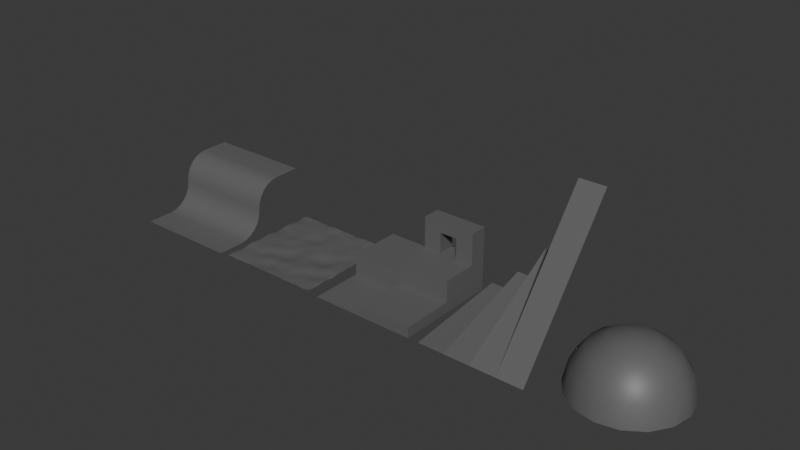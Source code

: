 # Source: demo_grounds.blend  (saved by Blender 4.2.66; exported with 4.5.12 LTS)
import bpy
from mathutils import Matrix  # noqa: F401  (used for matrix-valued properties, if any)

bpy.ops.wm.read_factory_settings(use_empty=True)
scene = bpy.context.scene
scene.name = 'Scene'

# ---- collections
col_collection = bpy.data.collections.new('Collection'); scene.collection.children.link(col_collection)

# ---- materials (node trees are filled in below, after node groups)
mat_demo = bpy.data.materials.new('Demo')

# ---- node groups
ng_smooth_by_angle = bpy.data.node_groups.new('Smooth by Angle', 'GeometryNodeTree')
_s = ng_smooth_by_angle.interface.new_socket(name='Mesh', in_out='OUTPUT', socket_type='NodeSocketGeometry')
_s = ng_smooth_by_angle.interface.new_socket(name='Mesh', in_out='INPUT', socket_type='NodeSocketGeometry')
_s = ng_smooth_by_angle.interface.new_socket(name='Angle', in_out='INPUT', socket_type='NodeSocketFloat')
_s.subtype = 'ANGLE'
_s.default_value = 0.5236
_s.min_value = 0.0
_s.max_value = 3.142
_s.description = 'Maximum face angle for smooth edges'
_s = ng_smooth_by_angle.interface.new_socket(name='Ignore Sharpness', in_out='INPUT', socket_type='NodeSocketBool')
_s.force_non_field = True
ng_smooth_by_angle.description = 'Set the sharpness of mesh edges based on the angle between the neighboring faces'
ng_smooth_by_angle.is_modifier = True
_N = ng_smooth_by_angle.nodes; _L = ng_smooth_by_angle.links
n0 = _N.new('GeometryNodeSetShadeSmooth'); n0.name = 'Set Shade Smooth'; n0.location = (120, -80)
n0.domain = 'EDGE'
n1 = _N.new('GeometryNodeSetShadeSmooth'); n1.name = 'Set Shade Smooth.001'; n1.location = (300, -80)
n2 = _N.new('NodeGroupOutput'); n2.name = 'Group Output'; n2.location = (480, -80)
n3 = _N.new('GeometryNodeInputMeshEdgeAngle'); n3.name = 'Edge Angle'; n3.location = (-440, -240)
n4 = _N.new('NodeGroupInput'); n4.name = 'Group Input'; n4.location = (-80, -80)
n5 = _N.new('GeometryNodeInputEdgeSmooth'); n5.name = 'Is Edge Smooth'; n5.location = (-260, -120)
n6 = _N.new('GeometryNodeInputShadeSmooth'); n6.name = 'Is Shade Smooth'; n6.location = (-440, -397)
n7 = _N.new('FunctionNodeCompare'); n7.name = 'Compare'; n7.location = (-260, -260)
n7.operation = 'LESS_EQUAL'
n7.inputs[6].default_value = (0.0, 0.0, 0.0, 0.0)
n7.inputs[7].default_value = (0.0, 0.0, 0.0, 0.0)
n8 = _N.new('FunctionNodeBooleanMath'); n8.name = 'Boolean Math.001'; n8.location = (-80, -260)
n9 = _N.new('NodeGroupInput'); n9.name = 'Group Input.001'; n9.location = (-440, -329)
n10 = _N.new('NodeGroupInput'); n10.name = 'Group Input.002'; n10.location = (-259, -189)
n11 = _N.new('FunctionNodeBooleanMath'); n11.name = 'Boolean Math'; n11.location = (-80, -149)
n11.operation = 'OR'
n12 = _N.new('FunctionNodeBooleanMath'); n12.name = 'Boolean Math.002'; n12.location = (-260, -380)
n12.operation = 'OR'
n13 = _N.new('NodeGroupInput'); n13.name = 'Group Input.003'; n13.location = (-440, -460)
_L.new(n3.outputs[0], n7.inputs[0])
_L.new(n1.outputs[0], n2.inputs[0])
_L.new(n9.outputs[1], n7.inputs[1])
_L.new(n7.outputs[0], n8.inputs[0])
_L.new(n4.outputs[0], n0.inputs[0])
_L.new(n0.outputs[0], n1.inputs[0])
_L.new(n8.outputs[0], n0.inputs[2])
_L.new(n10.outputs[2], n11.inputs[1])
_L.new(n5.outputs[0], n11.inputs[0])
_L.new(n11.outputs[0], n0.inputs[1])
_L.new(n13.outputs[2], n12.inputs[1])
_L.new(n6.outputs[0], n12.inputs[0])
_L.new(n12.outputs[0], n8.inputs[1])
n2.is_active_output = True

# ---- material node trees
mat_demo.use_nodes = True; mat_demo.node_tree.nodes.clear()
_N = mat_demo.node_tree.nodes; _L = mat_demo.node_tree.links
n0 = _N.new('ShaderNodeBsdfPrincipled'); n0.name = 'Principled BSDF'; n0.location = (10, 300)
n0.inputs[0].default_value = (0.1274, 0.1274, 0.1274, 1.0)
n1 = _N.new('ShaderNodeOutputMaterial'); n1.name = 'Material Output'; n1.location = (300, 300)
_L.new(n0.outputs[0], n1.inputs[0])
n1.is_active_output = True

# ---- world
world_world = bpy.data.worlds.new('World'); scene.world = world_world
world_world.use_nodes = True; world_world.node_tree.nodes.clear()
_N = world_world.node_tree.nodes; _L = world_world.node_tree.links
n0 = _N.new('ShaderNodeOutputWorld'); n0.name = 'World Output'; n0.location = (300, 300)
n1 = _N.new('ShaderNodeBackground'); n1.name = 'Background'; n1.location = (10, 300)
n1.inputs[0].default_value = (0.05088, 0.05088, 0.05088, 1.0)
_L.new(n1.outputs[0], n0.inputs[0])
n0.is_active_output = True
world_world.color = (0.05088, 0.05088, 0.05088)
world_world.use_sun_shadow = False
world_world.sun_shadow_jitter_overblur = 0.0

# ---- meshes
me_plane = bpy.data.meshes.new('Plane')
me_plane.from_pydata([(-16.0, -5.0, 0.1623), (-6.0, -5.0, 0.25), (-16.0, 5.0, 0.2015), (-6.0, 5.0, 0.01582), (-15.5, -5.0, 0.2015), (-15.0, -5.0, 0.1623), (-14.5, -5.0, 0.2015), (-14.0, -5.0, 0.2015), (-13.5, -5.0, 0.2015), (-13.0, -5.0, 0.25), (-12.5, -5.0, 0.25), (-12.0, -5.0, 0.2015), (-11.5, -5.0, 0.25), (-11.0, -5.0, 0.2015), (-10.5, -5.0, 0.25), (-10.0, -5.0, 0.2015), (-9.5, -5.0, 0.25), (-9.0, -5.0, 0.2015), (-8.5, -5.0, 0.2015), (-8.0, -5.0, 0.2015), (-7.5, -5.0, 0.25), (-7.0, -5.0, 0.2015), (-6.5, -5.0, 0.2015), (-6.5, 5.0, 0.101), (-7.0, 5.0, 0.2015), (-7.5, 5.0, 0.25), (-8.0, 5.0, 0.25), (-8.5, 5.0, 0.25), (-9.0, 5.0, 0.2015), (-9.5, 5.0, 0.1623), (-10.0, 5.0, 0.2015), (-10.5, 5.0, 0.25), (-11.0, 5.0, 0.2015), (-11.5, 5.0, 0.25), (-12.0, 5.0, 0.25), (-12.5, 5.0, 0.2015), (-13.0, 5.0, 0.1623), (-13.5, 5.0, 0.2015), (-14.0, 5.0, 0.2015), (-14.5, 5.0, 0.25), (-15.0, 5.0, 0.2015), (-15.5, 5.0, 0.25), (-16.0, 4.5, 0.1623), (-16.0, 4.0, 0.07696), (-16.0, 3.5, 0.1623), (-16.0, 3.0, 0.2015), (-16.0, 2.5, 0.25), (-16.0, 2.0, 0.2015), (-16.0, 1.5, 0.101), (-16.0, 1.0, 0.101), (-16.0, 0.5, 0.2015), (-16.0, 0.0, 0.25), (-16.0, -0.5, 0.2015), (-16.0, -1.0, 0.1623), (-16.0, -1.5, 0.2015), (-16.0, -2.0, 0.25), (-16.0, -2.5, 0.2015), (-16.0, -3.0, 0.101), (-16.0, -3.5, 0.101), (-16.0, -4.0, 0.1623), (-16.0, -4.5, 0.2015), (-6.0, -4.5, 0.2015), (-6.0, -4.0, 0.1623), (-6.0, -3.5, 0.2015), (-6.0, -3.0, 0.25), (-6.0, -2.5, 0.2015), (-6.0, -2.0, 0.101), (-6.0, -1.5, 0.2015), (-6.0, -1.0, 0.25), (-6.0, -0.5, 0.2015), (-6.0, 0.0, 0.25), (-6.0, 0.5, 0.2015), (-6.0, 1.0, 0.25), (-6.0, 1.5, 0.2015), (-6.0, 2.0, 0.2015), (-6.0, 2.5, 0.2015), (-6.0, 3.0, 0.25), (-6.0, 3.5, 0.2015), (-6.0, 4.0, 0.1623), (-6.0, 4.5, 0.07696), (-15.5, -4.5, 0.25), (-15.5, -4.0, 0.2015), (-15.5, -3.5, 0.2015), (-15.5, -3.0, 0.1623), (-15.5, -2.5, 0.2015), (-15.5, -2.0, 0.25), (-15.5, -1.5, 0.2015), (-15.5, -1.0, 0.2015), (-15.5, -0.5, 0.25), (-15.5, 0.0, 0.2015), (-15.5, 0.5, 0.2015), (-15.5, 1.0, 0.1623), (-15.5, 1.5, 0.1623), (-15.5, 2.0, 0.2015), (-15.5, 2.5, 0.25), (-15.5, 3.0, 0.25), (-15.5, 3.5, 0.2015), (-15.5, 4.0, 0.1623), (-15.5, 4.5, 0.2015), (-15.0, -4.5, 0.2015), (-15.0, -4.0, 0.2015), (-15.0, -3.5, 0.25), (-15.0, -3.0, 0.2015), (-15.0, -2.5, 0.1623), (-15.0, -2.0, 0.2015), (-15.0, -1.5, 0.2015), (-15.0, -1.0, 0.25), (-15.0, -0.5, 0.25), (-15.0, 0.0, 0.2015), (-15.0, 0.5, 0.25), (-15.0, 1.0, 0.2015), (-15.0, 1.5, 0.2015), (-15.0, 2.0, 0.25), (-15.0, 2.5, 0.2015), (-15.0, 3.0, 0.2015), (-15.0, 3.5, 0.25), (-15.0, 4.0, 0.2015), (-15.0, 4.5, 0.1623), (-14.5, -4.5, 0.25), (-14.5, -4.0, 0.25), (-14.5, -3.5, 0.2015), (-14.5, -3.0, 0.1623), (-14.5, -2.5, 0.2015), (-14.5, -2.0, 0.25), (-14.5, -1.5, 0.25), (-14.5, -1.0, 0.2015), (-14.5, -0.5, 0.2015), (-14.5, 0.0, 0.1623), (-14.5, 0.5, 0.2015), (-14.5, 1.0, 0.1623), (-14.5, 1.5, 0.1623), (-14.5, 2.0, 0.2015), (-14.5, 2.5, 0.1623), (-14.5, 3.0, 0.2015), (-14.5, 3.5, 0.2015), (-14.5, 4.0, 0.2015), (-14.5, 4.5, 0.2015), (-14.0, -4.5, 0.25), (-14.0, -4.0, 0.25), (-14.0, -3.5, 0.2015), (-14.0, -3.0, 0.101), (-14.0, -2.5, 0.1623), (-14.0, -2.0, 0.2015), (-14.0, -1.5, 0.25), (-14.0, -1.0, 0.2015), (-14.0, -0.5, 0.1623), (-14.0, 0.0, 0.2015), (-14.0, 0.5, 0.25), (-14.0, 1.0, 0.2015), (-14.0, 1.5, 0.1623), (-14.0, 2.0, 0.2015), (-14.0, 2.5, 0.2015), (-14.0, 3.0, 0.25), (-14.0, 3.5, 0.2015), (-14.0, 4.0, 0.25), (-14.0, 4.5, 0.2015), (-13.5, -4.5, 0.2015), (-13.5, -4.0, 0.25), (-13.5, -3.5, 0.2015), (-13.5, -3.0, 0.1623), (-13.5, -2.5, 0.07696), (-13.5, -2.0, 0.1623), (-13.5, -1.5, 0.2015), (-13.5, -1.0, 0.25), (-13.5, -0.5, 0.2015), (-13.5, 0.0, 0.2015), (-13.5, 0.5, 0.25), (-13.5, 1.0, 0.2015), (-13.5, 1.5, 0.2015), (-13.5, 2.0, 0.25), (-13.5, 2.5, 0.2015), (-13.5, 3.0, 0.2015), (-13.5, 3.5, 0.2015), (-13.5, 4.0, 0.25), (-13.5, 4.5, 0.25), (-13.0, -4.5, 0.2015), (-13.0, -4.0, 0.2015), (-13.0, -3.5, 0.25), (-13.0, -3.0, 0.2015), (-13.0, -2.5, 0.1623), (-13.0, -2.0, 0.101), (-13.0, -1.5, 0.2015), (-13.0, -1.0, 0.25), (-13.0, -0.5, 0.2015), (-13.0, 0.0, 0.1623), (-13.0, 0.5, 0.2015), (-13.0, 1.0, 0.25), (-13.0, 1.5, 0.2015), (-13.0, 2.0, 0.2015), (-13.0, 2.5, 0.2015), (-13.0, 3.0, 0.25), (-13.0, 3.5, 0.25), (-13.0, 4.0, 0.25), (-13.0, 4.5, 0.2015), (-12.5, -4.5, 0.2015), (-12.5, -4.0, 0.1623), (-12.5, -3.5, 0.2015), (-12.5, -3.0, 0.25), (-12.5, -2.5, 0.2015), (-12.5, -2.0, 0.101), (-12.5, -1.5, 0.1623), (-12.5, -1.0, 0.2015), (-12.5, -0.5, 0.1623), (-12.5, 0.0, 0.2015), (-12.5, 0.5, 0.1623), (-12.5, 1.0, 0.2015), (-12.5, 1.5, 0.1623), (-12.5, 2.0, 0.101), (-12.5, 2.5, 0.1623), (-12.5, 3.0, 0.2015), (-12.5, 3.5, 0.25), (-12.5, 4.0, 0.2015), (-12.5, 4.5, 0.25), (-12.0, -4.5, 0.1623), (-12.0, -4.0, 0.07696), (-12.0, -3.5, 0.1623), (-12.0, -3.0, 0.2015), (-12.0, -2.5, 0.1623), (-12.0, -2.0, 0.07696), (-12.0, -1.5, 0.07696), (-12.0, -1.0, 0.101), (-12.0, -0.5, 0.2015), (-12.0, 0.0, 0.25), (-12.0, 0.5, 0.2015), (-12.0, 1.0, 0.2015), (-12.0, 1.5, 0.1623), (-12.0, 2.0, 0.101), (-12.0, 2.5, 0.2015), (-12.0, 3.0, 0.25), (-12.0, 3.5, 0.2015), (-12.0, 4.0, 0.1623), (-12.0, 4.5, 0.2015), (-11.5, -4.5, 0.2015), (-11.5, -4.0, 0.101), (-11.5, -3.5, 0.1623), (-11.5, -3.0, 0.2015), (-11.5, -2.5, 0.1623), (-11.5, -2.0, 0.07696), (-11.5, -1.5, 0.02641), (-11.5, -1.0, 0.07696), (-11.5, -0.5, 0.1623), (-11.5, 0.0, 0.2015), (-11.5, 0.5, 0.2015), (-11.5, 1.0, 0.25), (-11.5, 1.5, 0.2015), (-11.5, 2.0, 0.101), (-11.5, 2.5, 0.1623), (-11.5, 3.0, 0.2015), (-11.5, 3.5, 0.1623), (-11.5, 4.0, 0.101), (-11.5, 4.5, 0.2015), (-11.0, -4.5, 0.2015), (-11.0, -4.0, 0.1623), (-11.0, -3.5, 0.2015), (-11.0, -3.0, 0.25), (-11.0, -2.5, 0.2015), (-11.0, -2.0, 0.1623), (-11.0, -1.5, 0.101), (-11.0, -1.0, 0.1623), (-11.0, -0.5, 0.2015), (-11.0, 0.0, 0.2015), (-11.0, 0.5, 0.2015), (-11.0, 1.0, 0.25), (-11.0, 1.5, 0.2015), (-11.0, 2.0, 0.2015), (-11.0, 2.5, 0.2015), (-11.0, 3.0, 0.2015), (-11.0, 3.5, 0.1623), (-11.0, 4.0, 0.1623), (-11.0, 4.5, 0.2015), (-10.5, -4.5, 0.25), (-10.5, -4.0, 0.2015), (-10.5, -3.5, 0.1623), (-10.5, -3.0, 0.2015), (-10.5, -2.5, 0.25), (-10.5, -2.0, 0.2015), (-10.5, -1.5, 0.2015), (-10.5, -1.0, 0.2015), (-10.5, -0.5, 0.25), (-10.5, 0.0, 0.25), (-10.5, 0.5, 0.2015), (-10.5, 1.0, 0.25), (-10.5, 1.5, 0.25), (-10.5, 2.0, 0.25), (-10.5, 2.5, 0.25), (-10.5, 3.0, 0.25), (-10.5, 3.5, 0.2015), (-10.5, 4.0, 0.2015), (-10.5, 4.5, 0.25), (-10.0, -4.5, 0.2015), (-10.0, -4.0, 0.1623), (-10.0, -3.5, 0.2015), (-10.0, -3.0, 0.25), (-10.0, -2.5, 0.25), (-10.0, -2.0, 0.2015), (-10.0, -1.5, 0.25), (-10.0, -1.0, 0.2015), (-10.0, -0.5, 0.2015), (-10.0, 0.0, 0.2015), (-10.0, 0.5, 0.1623), (-10.0, 1.0, 0.2015), (-10.0, 1.5, 0.2015), (-10.0, 2.0, 0.25), (-10.0, 2.5, 0.2015), (-10.0, 3.0, 0.2015), (-10.0, 3.5, 0.1623), (-10.0, 4.0, 0.2015), (-10.0, 4.5, 0.2015), (-9.5, -4.5, 0.2015), (-9.5, -4.0, 0.2015), (-9.5, -3.5, 0.25), (-9.5, -3.0, 0.25), (-9.5, -2.5, 0.25), (-9.5, -2.0, 0.2015), (-9.5, -1.5, 0.2015), (-9.5, -1.0, 0.1623), (-9.5, -0.5, 0.101), (-9.5, 0.0, 0.101), (-9.5, 0.5, 0.2015), (-9.5, 1.0, 0.25), (-9.5, 1.5, 0.2015), (-9.5, 2.0, 0.2015), (-9.5, 2.5, 0.25), (-9.5, 3.0, 0.2015), (-9.5, 3.5, 0.2015), (-9.5, 4.0, 0.25), (-9.5, 4.5, 0.2015), (-9.0, -4.5, 0.2015), (-9.0, -4.0, 0.1623), (-9.0, -3.5, 0.2015), (-9.0, -3.0, 0.2015), (-9.0, -2.5, 0.25), (-9.0, -2.0, 0.25), (-9.0, -1.5, 0.2015), (-9.0, -1.0, 0.101), (-9.0, -0.5, 0.02641), (-9.0, 0.0, 0.07696), (-9.0, 0.5, 0.1623), (-9.0, 1.0, 0.2015), (-9.0, 1.5, 0.25), (-9.0, 2.0, 0.2015), (-9.0, 2.5, 0.2015), (-9.0, 3.0, 0.1623), (-9.0, 3.5, 0.2015), (-9.0, 4.0, 0.25), (-9.0, 4.5, 0.25), (-8.5, -4.5, 0.25), (-8.5, -4.0, 0.2015), (-8.5, -3.5, 0.1623), (-8.5, -3.0, 0.1623), (-8.5, -2.5, 0.2015), (-8.5, -2.0, 0.2015), (-8.5, -1.5, 0.1623), (-8.5, -1.0, 0.07696), (-8.5, -0.5, 0.02641), (-8.5, 0.0, 0.101), (-8.5, 0.5, 0.2015), (-8.5, 1.0, 0.25), (-8.5, 1.5, 0.2015), (-8.5, 2.0, 0.1623), (-8.5, 2.5, 0.2015), (-8.5, 3.0, 0.2015), (-8.5, 3.5, 0.2015), (-8.5, 4.0, 0.2015), (-8.5, 4.5, 0.2015), (-8.0, -4.5, 0.2015), (-8.0, -4.0, 0.25), (-8.0, -3.5, 0.2015), (-8.0, -3.0, 0.101), (-8.0, -2.5, 0.101), (-8.0, -2.0, 0.1623), (-8.0, -1.5, 0.2015), (-8.0, -1.0, 0.1623), (-8.0, -0.5, 0.07696), (-8.0, 0.0, 0.101), (-8.0, 0.5, 0.1623), (-8.0, 1.0, 0.2015), (-8.0, 1.5, 0.25), (-8.0, 2.0, 0.2015), (-8.0, 2.5, 0.25), (-8.0, 3.0, 0.25), (-8.0, 3.5, 0.25), (-8.0, 4.0, 0.2015), (-8.0, 4.5, 0.25), (-7.5, -4.5, 0.2015), (-7.5, -4.0, 0.2015), (-7.5, -3.5, 0.1623), (-7.5, -3.0, 0.07696), (-7.5, -2.5, 0.101), (-7.5, -2.0, 0.2015), (-7.5, -1.5, 0.25), (-7.5, -1.0, 0.2015), (-7.5, -0.5, 0.1623), (-7.5, 0.0, 0.2015), (-7.5, 0.5, 0.1623), (-7.5, 1.0, 0.1623), (-7.5, 1.5, 0.2015), (-7.5, 2.0, 0.2015), (-7.5, 2.5, 0.25), (-7.5, 3.0, 0.25), (-7.5, 3.5, 0.2015), (-7.5, 4.0, 0.2015), (-7.5, 4.5, 0.25), (-7.0, -4.5, 0.25), (-7.0, -4.0, 0.2015), (-7.0, -3.5, 0.2015), (-7.0, -3.0, 0.1623), (-7.0, -2.5, 0.101), (-7.0, -2.0, 0.2015), (-7.0, -1.5, 0.25), (-7.0, -1.0, 0.25), (-7.0, -0.5, 0.2015), (-7.0, 0.0, 0.25), (-7.0, 0.5, 0.2015), (-7.0, 1.0, 0.101), (-7.0, 1.5, 0.1623), (-7.0, 2.0, 0.2015), (-7.0, 2.5, 0.2015), (-7.0, 3.0, 0.2015), (-7.0, 3.5, 0.2015), (-7.0, 4.0, 0.1623), (-7.0, 4.5, 0.2015), (-6.5, -4.5, 0.2015), (-6.5, -4.0, 0.2015), (-6.5, -3.5, 0.25), (-6.5, -3.0, 0.2015), (-6.5, -2.5, 0.1623), (-6.5, -2.0, 0.1623), (-6.5, -1.5, 0.2015), (-6.5, -1.0, 0.25), (-6.5, -0.5, 0.2015), (-6.5, 0.0, 0.2015), (-6.5, 0.5, 0.1623), (-6.5, 1.0, 0.2015), (-6.5, 1.5, 0.2015), (-6.5, 2.0, 0.25), (-6.5, 2.5, 0.25), (-6.5, 3.0, 0.2015), (-6.5, 3.5, 0.25), (-6.5, 4.0, 0.2015), (-6.5, 4.5, 0.101)], [], [(440, 79, 3, 23), (42, 98, 41, 2), (98, 117, 40, 41), (117, 136, 39, 40), (136, 155, 38, 39), (155, 174, 37, 38), (174, 193, 36, 37), (193, 212, 35, 36), (212, 231, 34, 35), (231, 250, 33, 34), (250, 269, 32, 33), (269, 288, 31, 32), (288, 307, 30, 31), (307, 326, 29, 30), (326, 345, 28, 29), (345, 364, 27, 28), (364, 383, 26, 27), (383, 402, 25, 26), (402, 421, 24, 25), (421, 440, 23, 24), (21, 22, 422, 403), (403, 422, 423, 404), (404, 423, 424, 405), (405, 424, 425, 406), (406, 425, 426, 407), (407, 426, 427, 408), (408, 427, 428, 409), (409, 428, 429, 410), (410, 429, 430, 411), (411, 430, 431, 412), (412, 431, 432, 413), (413, 432, 433, 414), (414, 433, 434, 415), (415, 434, 435, 416), (416, 435, 436, 417), (417, 436, 437, 418), (418, 437, 438, 419), (419, 438, 439, 420), (420, 439, 440, 421), (20, 21, 403, 384), (384, 403, 404, 385), (385, 404, 405, 386), (386, 405, 406, 387), (387, 406, 407, 388), (388, 407, 408, 389), (389, 408, 409, 390), (390, 409, 410, 391), (391, 410, 411, 392), (392, 411, 412, 393), (393, 412, 413, 394), (394, 413, 414, 395), (395, 414, 415, 396), (396, 415, 416, 397), (397, 416, 417, 398), (398, 417, 418, 399), (399, 418, 419, 400), (400, 419, 420, 401), (401, 420, 421, 402), (19, 20, 384, 365), (365, 384, 385, 366), (366, 385, 386, 367), (367, 386, 387, 368), (368, 387, 388, 369), (369, 388, 389, 370), (370, 389, 390, 371), (371, 390, 391, 372), (372, 391, 392, 373), (373, 392, 393, 374), (374, 393, 394, 375), (375, 394, 395, 376), (376, 395, 396, 377), (377, 396, 397, 378), (378, 397, 398, 379), (379, 398, 399, 380), (380, 399, 400, 381), (381, 400, 401, 382), (382, 401, 402, 383), (18, 19, 365, 346), (346, 365, 366, 347), (347, 366, 367, 348), (348, 367, 368, 349), (349, 368, 369, 350), (350, 369, 370, 351), (351, 370, 371, 352), (352, 371, 372, 353), (353, 372, 373, 354), (354, 373, 374, 355), (355, 374, 375, 356), (356, 375, 376, 357), (357, 376, 377, 358), (358, 377, 378, 359), (359, 378, 379, 360), (360, 379, 380, 361), (361, 380, 381, 362), (362, 381, 382, 363), (363, 382, 383, 364), (17, 18, 346, 327), (327, 346, 347, 328), (328, 347, 348, 329), (329, 348, 349, 330), (330, 349, 350, 331), (331, 350, 351, 332), (332, 351, 352, 333), (333, 352, 353, 334), (334, 353, 354, 335), (335, 354, 355, 336), (336, 355, 356, 337), (337, 356, 357, 338), (338, 357, 358, 339), (339, 358, 359, 340), (340, 359, 360, 341), (341, 360, 361, 342), (342, 361, 362, 343), (343, 362, 363, 344), (344, 363, 364, 345), (16, 17, 327, 308), (308, 327, 328, 309), (309, 328, 329, 310), (310, 329, 330, 311), (311, 330, 331, 312), (312, 331, 332, 313), (313, 332, 333, 314), (314, 333, 334, 315), (315, 334, 335, 316), (316, 335, 336, 317), (317, 336, 337, 318), (318, 337, 338, 319), (319, 338, 339, 320), (320, 339, 340, 321), (321, 340, 341, 322), (322, 341, 342, 323), (323, 342, 343, 324), (324, 343, 344, 325), (325, 344, 345, 326), (15, 16, 308, 289), (289, 308, 309, 290), (290, 309, 310, 291), (291, 310, 311, 292), (292, 311, 312, 293), (293, 312, 313, 294), (294, 313, 314, 295), (295, 314, 315, 296), (296, 315, 316, 297), (297, 316, 317, 298), (298, 317, 318, 299), (299, 318, 319, 300), (300, 319, 320, 301), (301, 320, 321, 302), (302, 321, 322, 303), (303, 322, 323, 304), (304, 323, 324, 305), (305, 324, 325, 306), (306, 325, 326, 307), (14, 15, 289, 270), (270, 289, 290, 271), (271, 290, 291, 272), (272, 291, 292, 273), (273, 292, 293, 274), (274, 293, 294, 275), (275, 294, 295, 276), (276, 295, 296, 277), (277, 296, 297, 278), (278, 297, 298, 279), (279, 298, 299, 280), (280, 299, 300, 281), (281, 300, 301, 282), (282, 301, 302, 283), (283, 302, 303, 284), (284, 303, 304, 285), (285, 304, 305, 286), (286, 305, 306, 287), (287, 306, 307, 288), (13, 14, 270, 251), (251, 270, 271, 252), (252, 271, 272, 253), (253, 272, 273, 254), (254, 273, 274, 255), (255, 274, 275, 256), (256, 275, 276, 257), (257, 276, 277, 258), (258, 277, 278, 259), (259, 278, 279, 260), (260, 279, 280, 261), (261, 280, 281, 262), (262, 281, 282, 263), (263, 282, 283, 264), (264, 283, 284, 265), (265, 284, 285, 266), (266, 285, 286, 267), (267, 286, 287, 268), (268, 287, 288, 269), (12, 13, 251, 232), (232, 251, 252, 233), (233, 252, 253, 234), (234, 253, 254, 235), (235, 254, 255, 236), (236, 255, 256, 237), (237, 256, 257, 238), (238, 257, 258, 239), (239, 258, 259, 240), (240, 259, 260, 241), (241, 260, 261, 242), (242, 261, 262, 243), (243, 262, 263, 244), (244, 263, 264, 245), (245, 264, 265, 246), (246, 265, 266, 247), (247, 266, 267, 248), (248, 267, 268, 249), (249, 268, 269, 250), (11, 12, 232, 213), (213, 232, 233, 214), (214, 233, 234, 215), (215, 234, 235, 216), (216, 235, 236, 217), (217, 236, 237, 218), (218, 237, 238, 219), (219, 238, 239, 220), (220, 239, 240, 221), (221, 240, 241, 222), (222, 241, 242, 223), (223, 242, 243, 224), (224, 243, 244, 225), (225, 244, 245, 226), (226, 245, 246, 227), (227, 246, 247, 228), (228, 247, 248, 229), (229, 248, 249, 230), (230, 249, 250, 231), (10, 11, 213, 194), (194, 213, 214, 195), (195, 214, 215, 196), (196, 215, 216, 197), (197, 216, 217, 198), (198, 217, 218, 199), (199, 218, 219, 200), (200, 219, 220, 201), (201, 220, 221, 202), (202, 221, 222, 203), (203, 222, 223, 204), (204, 223, 224, 205), (205, 224, 225, 206), (206, 225, 226, 207), (207, 226, 227, 208), (208, 227, 228, 209), (209, 228, 229, 210), (210, 229, 230, 211), (211, 230, 231, 212), (9, 10, 194, 175), (175, 194, 195, 176), (176, 195, 196, 177), (177, 196, 197, 178), (178, 197, 198, 179), (179, 198, 199, 180), (180, 199, 200, 181), (181, 200, 201, 182), (182, 201, 202, 183), (183, 202, 203, 184), (184, 203, 204, 185), (185, 204, 205, 186), (186, 205, 206, 187), (187, 206, 207, 188), (188, 207, 208, 189), (189, 208, 209, 190), (190, 209, 210, 191), (191, 210, 211, 192), (192, 211, 212, 193), (8, 9, 175, 156), (156, 175, 176, 157), (157, 176, 177, 158), (158, 177, 178, 159), (159, 178, 179, 160), (160, 179, 180, 161), (161, 180, 181, 162), (162, 181, 182, 163), (163, 182, 183, 164), (164, 183, 184, 165), (165, 184, 185, 166), (166, 185, 186, 167), (167, 186, 187, 168), (168, 187, 188, 169), (169, 188, 189, 170), (170, 189, 190, 171), (171, 190, 191, 172), (172, 191, 192, 173), (173, 192, 193, 174), (7, 8, 156, 137), (137, 156, 157, 138), (138, 157, 158, 139), (139, 158, 159, 140), (140, 159, 160, 141), (141, 160, 161, 142), (142, 161, 162, 143), (143, 162, 163, 144), (144, 163, 164, 145), (145, 164, 165, 146), (146, 165, 166, 147), (147, 166, 167, 148), (148, 167, 168, 149), (149, 168, 169, 150), (150, 169, 170, 151), (151, 170, 171, 152), (152, 171, 172, 153), (153, 172, 173, 154), (154, 173, 174, 155), (6, 7, 137, 118), (118, 137, 138, 119), (119, 138, 139, 120), (120, 139, 140, 121), (121, 140, 141, 122), (122, 141, 142, 123), (123, 142, 143, 124), (124, 143, 144, 125), (125, 144, 145, 126), (126, 145, 146, 127), (127, 146, 147, 128), (128, 147, 148, 129), (129, 148, 149, 130), (130, 149, 150, 131), (131, 150, 151, 132), (132, 151, 152, 133), (133, 152, 153, 134), (134, 153, 154, 135), (135, 154, 155, 136), (5, 6, 118, 99), (99, 118, 119, 100), (100, 119, 120, 101), (101, 120, 121, 102), (102, 121, 122, 103), (103, 122, 123, 104), (104, 123, 124, 105), (105, 124, 125, 106), (106, 125, 126, 107), (107, 126, 127, 108), (108, 127, 128, 109), (109, 128, 129, 110), (110, 129, 130, 111), (111, 130, 131, 112), (112, 131, 132, 113), (113, 132, 133, 114), (114, 133, 134, 115), (115, 134, 135, 116), (116, 135, 136, 117), (4, 5, 99, 80), (80, 99, 100, 81), (81, 100, 101, 82), (82, 101, 102, 83), (83, 102, 103, 84), (84, 103, 104, 85), (85, 104, 105, 86), (86, 105, 106, 87), (87, 106, 107, 88), (88, 107, 108, 89), (89, 108, 109, 90), (90, 109, 110, 91), (91, 110, 111, 92), (92, 111, 112, 93), (93, 112, 113, 94), (94, 113, 114, 95), (95, 114, 115, 96), (96, 115, 116, 97), (97, 116, 117, 98), (0, 4, 80, 60), (60, 80, 81, 59), (59, 81, 82, 58), (58, 82, 83, 57), (57, 83, 84, 56), (56, 84, 85, 55), (55, 85, 86, 54), (54, 86, 87, 53), (53, 87, 88, 52), (52, 88, 89, 51), (51, 89, 90, 50), (50, 90, 91, 49), (49, 91, 92, 48), (48, 92, 93, 47), (47, 93, 94, 46), (46, 94, 95, 45), (45, 95, 96, 44), (44, 96, 97, 43), (43, 97, 98, 42), (22, 1, 61, 422), (422, 61, 62, 423), (423, 62, 63, 424), (424, 63, 64, 425), (425, 64, 65, 426), (426, 65, 66, 427), (427, 66, 67, 428), (428, 67, 68, 429), (429, 68, 69, 430), (430, 69, 70, 431), (431, 70, 71, 432), (432, 71, 72, 433), (433, 72, 73, 434), (434, 73, 74, 435), (435, 74, 75, 436), (436, 75, 76, 437), (437, 76, 77, 438), (438, 77, 78, 439), (439, 78, 79, 440)])
me_plane.polygons.foreach_set('use_smooth', [True] * 400)
_uv = me_plane.uv_layers.new(name='UVMap')
_uv.uv.foreach_set('vector', [0.95, 0.95, 1.0, 0.95, 1.0, 1.0, 0.95, 1.0, 0.0, 0.95, 0.05, 0.95, 0.05, 1.0, 0.0, 1.0, 0.05, 0.95, 0.1, 0.95, 0.1, 1.0, 0.05, 1.0, 0.1, 0.95, 0.15, 0.95, 0.15, 1.0, 0.1, 1.0, 0.15, 0.95, 0.2, 0.95, 0.2, 1.0, 0.15, 1.0, 0.2, 0.95, 0.25, 0.95, 0.25, 1.0, 0.2, 1.0, 0.25, 0.95, 0.3, 0.95, 0.3, 1.0, 0.25, 1.0, 0.3, 0.95, 0.35, 0.95, 0.35, 1.0, 0.3, 1.0, 0.35, 0.95, 0.4, 0.95, 0.4, 1.0, 0.35, 1.0, 0.4, 0.95, 0.45, 0.95, 0.45, 1.0, 0.4, 1.0, 0.45, 0.95, 0.5, 0.95, 0.5, 1.0, 0.45, 1.0, 0.5, 0.95, 0.55, 0.95, 0.55, 1.0, 0.5, 1.0, 0.55, 0.95, 0.6, 0.95, 0.6, 1.0, 0.55, 1.0, 0.6, 0.95, 0.65, 0.95, 0.65, 1.0, 0.6, 1.0, 0.65, 0.95, 0.7, 0.95, 0.7, 1.0, 0.65, 1.0, 0.7, 0.95, 0.75, 0.95, 0.75, 1.0, 0.7, 1.0, 0.75, 0.95, 0.8, 0.95, 0.8, 1.0, 0.75, 1.0, 0.8, 0.95, 0.85, 0.95, 0.85, 1.0, 0.8, 1.0, 0.85, 0.95, 0.9, 0.95, 0.9, 1.0, 0.85, 1.0, 0.9, 0.95, 0.95, 0.95, 0.95, 1.0, 0.9, 1.0, 0.9, 0.0, 0.95, 0.0, 0.95, 0.05, 0.9, 0.05, 0.9, 0.05, 0.95, 0.05, 0.95, 0.1, 0.9, 0.1, 0.9, 0.1, 0.95, 0.1, 0.95, 0.15, 0.9, 0.15, 0.9, 0.15, 0.95, 0.15, 0.95, 0.2, 0.9, 0.2, 0.9, 0.2, 0.95, 0.2, 0.95, 0.25, 0.9, 0.25, 0.9, 0.25, 0.95, 0.25, 0.95, 0.3, 0.9, 0.3, 0.9, 0.3, 0.95, 0.3, 0.95, 0.35, 0.9, 0.35, 0.9, 0.35, 0.95, 0.35, 0.95, 0.4, 0.9, 0.4, 0.9, 0.4, 0.95, 0.4, 0.95, 0.45, 0.9, 0.45, 0.9, 0.45, 0.95, 0.45, 0.95, 0.5, 0.9, 0.5, 0.9, 0.5, 0.95, 0.5, 0.95, 0.55, 0.9, 0.55, 0.9, 0.55, 0.95, 0.55, 0.95, 0.6, 0.9, 0.6, 0.9, 0.6, 0.95, 0.6, 0.95, 0.65, 0.9, 0.65, 0.9, 0.65, 0.95, 0.65, 0.95, 0.7, 0.9, 0.7, 0.9, 0.7, 0.95, 0.7, 0.95, 0.75, 0.9, 0.75, 0.9, 0.75, 0.95, 0.75, 0.95, 0.8, 0.9, 0.8, 0.9, 0.8, 0.95, 0.8, 0.95, 0.85, 0.9, 0.85, 0.9, 0.85, 0.95, 0.85, 0.95, 0.9, 0.9, 0.9, 0.9, 0.9, 0.95, 0.9, 0.95, 0.95, 0.9, 0.95, 0.85, 0.0, 0.9, 0.0, 0.9, 0.05, 0.85, 0.05, 0.85, 0.05, 0.9, 0.05, 0.9, 0.1, 0.85, 0.1, 0.85, 0.1, 0.9, 0.1, 0.9, 0.15, 0.85, 0.15, 0.85, 0.15, 0.9, 0.15, 0.9, 0.2, 0.85, 0.2, 0.85, 0.2, 0.9, 0.2, 0.9, 0.25, 0.85, 0.25, 0.85, 0.25, 0.9, 0.25, 0.9, 0.3, 0.85, 0.3, 0.85, 0.3, 0.9, 0.3, 0.9, 0.35, 0.85, 0.35, 0.85, 0.35, 0.9, 0.35, 0.9, 0.4, 0.85, 0.4, 0.85, 0.4, 0.9, 0.4, 0.9, 0.45, 0.85, 0.45, 0.85, 0.45, 0.9, 0.45, 0.9, 0.5, 0.85, 0.5, 0.85, 0.5, 0.9, 0.5, 0.9, 0.55, 0.85, 0.55, 0.85, 0.55, 0.9, 0.55, 0.9, 0.6, 0.85, 0.6, 0.85, 0.6, 0.9, 0.6, 0.9, 0.65, 0.85, 0.65, 0.85, 0.65, 0.9, 0.65, 0.9, 0.7, 0.85, 0.7, 0.85, 0.7, 0.9, 0.7, 0.9, 0.75, 0.85, 0.75, 0.85, 0.75, 0.9, 0.75, 0.9, 0.8, 0.85, 0.8, 0.85, 0.8, 0.9, 0.8, 0.9, 0.85, 0.85, 0.85, 0.85, 0.85, 0.9, 0.85, 0.9, 0.9, 0.85, 0.9, 0.85, 0.9, 0.9, 0.9, 0.9, 0.95, 0.85, 0.95, 0.8, 0.0, 0.85, 0.0, 0.85, 0.05, 0.8, 0.05, 0.8, 0.05, 0.85, 0.05, 0.85, 0.1, 0.8, 0.1, 0.8, 0.1, 0.85, 0.1, 0.85, 0.15, 0.8, 0.15, 0.8, 0.15, 0.85, 0.15, 0.85, 0.2, 0.8, 0.2, 0.8, 0.2, 0.85, 0.2, 0.85, 0.25, 0.8, 0.25, 0.8, 0.25, 0.85, 0.25, 0.85, 0.3, 0.8, 0.3, 0.8, 0.3, 0.85, 0.3, 0.85, 0.35, 0.8, 0.35, 0.8, 0.35, 0.85, 0.35, 0.85, 0.4, 0.8, 0.4, 0.8, 0.4, 0.85, 0.4, 0.85, 0.45, 0.8, 0.45, 0.8, 0.45, 0.85, 0.45, 0.85, 0.5, 0.8, 0.5, 0.8, 0.5, 0.85, 0.5, 0.85, 0.55, 0.8, 0.55, 0.8, 0.55, 0.85, 0.55, 0.85, 0.6, 0.8, 0.6, 0.8, 0.6, 0.85, 0.6, 0.85, 0.65, 0.8, 0.65, 0.8, 0.65, 0.85, 0.65, 0.85, 0.7, 0.8, 0.7, 0.8, 0.7, 0.85, 0.7, 0.85, 0.75, 0.8, 0.75, 0.8, 0.75, 0.85, 0.75, 0.85, 0.8, 0.8, 0.8, 0.8, 0.8, 0.85, 0.8, 0.85, 0.85, 0.8, 0.85, 0.8, 0.85, 0.85, 0.85, 0.85, 0.9, 0.8, 0.9, 0.8, 0.9, 0.85, 0.9, 0.85, 0.95, 0.8, 0.95, 0.75, 0.0, 0.8, 0.0, 0.8, 0.05, 0.75, 0.05, 0.75, 0.05, 0.8, 0.05, 0.8, 0.1, 0.75, 0.1, 0.75, 0.1, 0.8, 0.1, 0.8, 0.15, 0.75, 0.15, 0.75, 0.15, 0.8, 0.15, 0.8, 0.2, 0.75, 0.2, 0.75, 0.2, 0.8, 0.2, 0.8, 0.25, 0.75, 0.25, 0.75, 0.25, 0.8, 0.25, 0.8, 0.3, 0.75, 0.3, 0.75, 0.3, 0.8, 0.3, 0.8, 0.35, 0.75, 0.35, 0.75, 0.35, 0.8, 0.35, 0.8, 0.4, 0.75, 0.4, 0.75, 0.4, 0.8, 0.4, 0.8, 0.45, 0.75, 0.45, 0.75, 0.45, 0.8, 0.45, 0.8, 0.5, 0.75, 0.5, 0.75, 0.5, 0.8, 0.5, 0.8, 0.55, 0.75, 0.55, 0.75, 0.55, 0.8, 0.55, 0.8, 0.6, 0.75, 0.6, 0.75, 0.6, 0.8, 0.6, 0.8, 0.65, 0.75, 0.65, 0.75, 0.65, 0.8, 0.65, 0.8, 0.7, 0.75, 0.7, 0.75, 0.7, 0.8, 0.7, 0.8, 0.75, 0.75, 0.75, 0.75, 0.75, 0.8, 0.75, 0.8, 0.8, 0.75, 0.8, 0.75, 0.8, 0.8, 0.8, 0.8, 0.85, 0.75, 0.85, 0.75, 0.85, 0.8, 0.85, 0.8, 0.9, 0.75, 0.9, 0.75, 0.9, 0.8, 0.9, 0.8, 0.95, 0.75, 0.95, 0.7, 0.0, 0.75, 0.0, 0.75, 0.05, 0.7, 0.05, 0.7, 0.05, 0.75, 0.05, 0.75, 0.1, 0.7, 0.1, 0.7, 0.1, 0.75, 0.1, 0.75, 0.15, 0.7, 0.15, 0.7, 0.15, 0.75, 0.15, 0.75, 0.2, 0.7, 0.2, 0.7, 0.2, 0.75, 0.2, 0.75, 0.25, 0.7, 0.25, 0.7, 0.25, 0.75, 0.25, 0.75, 0.3, 0.7, 0.3, 0.7, 0.3, 0.75, 0.3, 0.75, 0.35, 0.7, 0.35, 0.7, 0.35, 0.75, 0.35, 0.75, 0.4, 0.7, 0.4, 0.7, 0.4, 0.75, 0.4, 0.75, 0.45, 0.7, 0.45, 0.7, 0.45, 0.75, 0.45, 0.75, 0.5, 0.7, 0.5, 0.7, 0.5, 0.75, 0.5, 0.75, 0.55, 0.7, 0.55, 0.7, 0.55, 0.75, 0.55, 0.75, 0.6, 0.7, 0.6, 0.7, 0.6, 0.75, 0.6, 0.75, 0.65, 0.7, 0.65, 0.7, 0.65, 0.75, 0.65, 0.75, 0.7, 0.7, 0.7, 0.7, 0.7, 0.75, 0.7, 0.75, 0.75, 0.7, 0.75, 0.7, 0.75, 0.75, 0.75, 0.75, 0.8, 0.7, 0.8, 0.7, 0.8, 0.75, 0.8, 0.75, 0.85, 0.7, 0.85, 0.7, 0.85, 0.75, 0.85, 0.75, 0.9, 0.7, 0.9, 0.7, 0.9, 0.75, 0.9, 0.75, 0.95, 0.7, 0.95, 0.65, 0.0, 0.7, 0.0, 0.7, 0.05, 0.65, 0.05, 0.65, 0.05, 0.7, 0.05, 0.7, 0.1, 0.65, 0.1, 0.65, 0.1, 0.7, 0.1, 0.7, 0.15, 0.65, 0.15, 0.65, 0.15, 0.7, 0.15, 0.7, 0.2, 0.65, 0.2, 0.65, 0.2, 0.7, 0.2, 0.7, 0.25, 0.65, 0.25, 0.65, 0.25, 0.7, 0.25, 0.7, 0.3, 0.65, 0.3, 0.65, 0.3, 0.7, 0.3, 0.7, 0.35, 0.65, 0.35, 0.65, 0.35, 0.7, 0.35, 0.7, 0.4, 0.65, 0.4, 0.65, 0.4, 0.7, 0.4, 0.7, 0.45, 0.65, 0.45, 0.65, 0.45, 0.7, 0.45, 0.7, 0.5, 0.65, 0.5, 0.65, 0.5, 0.7, 0.5, 0.7, 0.55, 0.65, 0.55, 0.65, 0.55, 0.7, 0.55, 0.7, 0.6, 0.65, 0.6, 0.65, 0.6, 0.7, 0.6, 0.7, 0.65, 0.65, 0.65, 0.65, 0.65, 0.7, 0.65, 0.7, 0.7, 0.65, 0.7, 0.65, 0.7, 0.7, 0.7, 0.7, 0.75, 0.65, 0.75, 0.65, 0.75, 0.7, 0.75, 0.7, 0.8, 0.65, 0.8, 0.65, 0.8, 0.7, 0.8, 0.7, 0.85, 0.65, 0.85, 0.65, 0.85, 0.7, 0.85, 0.7, 0.9, 0.65, 0.9, 0.65, 0.9, 0.7, 0.9, 0.7, 0.95, 0.65, 0.95, 0.6, 0.0, 0.65, 0.0, 0.65, 0.05, 0.6, 0.05, 0.6, 0.05, 0.65, 0.05, 0.65, 0.1, 0.6, 0.1, 0.6, 0.1, 0.65, 0.1, 0.65, 0.15, 0.6, 0.15, 0.6, 0.15, 0.65, 0.15, 0.65, 0.2, 0.6, 0.2, 0.6, 0.2, 0.65, 0.2, 0.65, 0.25, 0.6, 0.25, 0.6, 0.25, 0.65, 0.25, 0.65, 0.3, 0.6, 0.3, 0.6, 0.3, 0.65, 0.3, 0.65, 0.35, 0.6, 0.35, 0.6, 0.35, 0.65, 0.35, 0.65, 0.4, 0.6, 0.4, 0.6, 0.4, 0.65, 0.4, 0.65, 0.45, 0.6, 0.45, 0.6, 0.45, 0.65, 0.45, 0.65, 0.5, 0.6, 0.5, 0.6, 0.5, 0.65, 0.5, 0.65, 0.55, 0.6, 0.55, 0.6, 0.55, 0.65, 0.55, 0.65, 0.6, 0.6, 0.6, 0.6, 0.6, 0.65, 0.6, 0.65, 0.65, 0.6, 0.65, 0.6, 0.65, 0.65, 0.65, 0.65, 0.7, 0.6, 0.7, 0.6, 0.7, 0.65, 0.7, 0.65, 0.75, 0.6, 0.75, 0.6, 0.75, 0.65, 0.75, 0.65, 0.8, 0.6, 0.8, 0.6, 0.8, 0.65, 0.8, 0.65, 0.85, 0.6, 0.85, 0.6, 0.85, 0.65, 0.85, 0.65, 0.9, 0.6, 0.9, 0.6, 0.9, 0.65, 0.9, 0.65, 0.95, 0.6, 0.95, 0.55, 0.0, 0.6, 0.0, 0.6, 0.05, 0.55, 0.05, 0.55, 0.05, 0.6, 0.05, 0.6, 0.1, 0.55, 0.1, 0.55, 0.1, 0.6, 0.1, 0.6, 0.15, 0.55, 0.15, 0.55, 0.15, 0.6, 0.15, 0.6, 0.2, 0.55, 0.2, 0.55, 0.2, 0.6, 0.2, 0.6, 0.25, 0.55, 0.25, 0.55, 0.25, 0.6, 0.25, 0.6, 0.3, 0.55, 0.3, 0.55, 0.3, 0.6, 0.3, 0.6, 0.35, 0.55, 0.35, 0.55, 0.35, 0.6, 0.35, 0.6, 0.4, 0.55, 0.4, 0.55, 0.4, 0.6, 0.4, 0.6, 0.45, 0.55, 0.45, 0.55, 0.45, 0.6, 0.45, 0.6, 0.5, 0.55, 0.5, 0.55, 0.5, 0.6, 0.5, 0.6, 0.55, 0.55, 0.55, 0.55, 0.55, 0.6, 0.55, 0.6, 0.6, 0.55, 0.6, 0.55, 0.6, 0.6, 0.6, 0.6, 0.65, 0.55, 0.65, 0.55, 0.65, 0.6, 0.65, 0.6, 0.7, 0.55, 0.7, 0.55, 0.7, 0.6, 0.7, 0.6, 0.75, 0.55, 0.75, 0.55, 0.75, 0.6, 0.75, 0.6, 0.8, 0.55, 0.8, 0.55, 0.8, 0.6, 0.8, 0.6, 0.85, 0.55, 0.85, 0.55, 0.85, 0.6, 0.85, 0.6, 0.9, 0.55, 0.9, 0.55, 0.9, 0.6, 0.9, 0.6, 0.95, 0.55, 0.95, 0.5, 0.0, 0.55, 0.0, 0.55, 0.05, 0.5, 0.05, 0.5, 0.05, 0.55, 0.05, 0.55, 0.1, 0.5, 0.1, 0.5, 0.1, 0.55, 0.1, 0.55, 0.15, 0.5, 0.15, 0.5, 0.15, 0.55, 0.15, 0.55, 0.2, 0.5, 0.2, 0.5, 0.2, 0.55, 0.2, 0.55, 0.25, 0.5, 0.25, 0.5, 0.25, 0.55, 0.25, 0.55, 0.3, 0.5, 0.3, 0.5, 0.3, 0.55, 0.3, 0.55, 0.35, 0.5, 0.35, 0.5, 0.35, 0.55, 0.35, 0.55, 0.4, 0.5, 0.4, 0.5, 0.4, 0.55, 0.4, 0.55, 0.45, 0.5, 0.45, 0.5, 0.45, 0.55, 0.45, 0.55, 0.5, 0.5, 0.5, 0.5, 0.5, 0.55, 0.5, 0.55, 0.55, 0.5, 0.55, 0.5, 0.55, 0.55, 0.55, 0.55, 0.6, 0.5, 0.6, 0.5, 0.6, 0.55, 0.6, 0.55, 0.65, 0.5, 0.65, 0.5, 0.65, 0.55, 0.65, 0.55, 0.7, 0.5, 0.7, 0.5, 0.7, 0.55, 0.7, 0.55, 0.75, 0.5, 0.75, 0.5, 0.75, 0.55, 0.75, 0.55, 0.8, 0.5, 0.8, 0.5, 0.8, 0.55, 0.8, 0.55, 0.85, 0.5, 0.85, 0.5, 0.85, 0.55, 0.85, 0.55, 0.9, 0.5, 0.9, 0.5, 0.9, 0.55, 0.9, 0.55, 0.95, 0.5, 0.95, 0.45, 0.0, 0.5, 0.0, 0.5, 0.05, 0.45, 0.05, 0.45, 0.05, 0.5, 0.05, 0.5, 0.1, 0.45, 0.1, 0.45, 0.1, 0.5, 0.1, 0.5, 0.15, 0.45, 0.15, 0.45, 0.15, 0.5, 0.15, 0.5, 0.2, 0.45, 0.2, 0.45, 0.2, 0.5, 0.2, 0.5, 0.25, 0.45, 0.25, 0.45, 0.25, 0.5, 0.25, 0.5, 0.3, 0.45, 0.3, 0.45, 0.3, 0.5, 0.3, 0.5, 0.35, 0.45, 0.35, 0.45, 0.35, 0.5, 0.35, 0.5, 0.4, 0.45, 0.4, 0.45, 0.4, 0.5, 0.4, 0.5, 0.45, 0.45, 0.45, 0.45, 0.45, 0.5, 0.45, 0.5, 0.5, 0.45, 0.5, 0.45, 0.5, 0.5, 0.5, 0.5, 0.55, 0.45, 0.55, 0.45, 0.55, 0.5, 0.55, 0.5, 0.6, 0.45, 0.6, 0.45, 0.6, 0.5, 0.6, 0.5, 0.65, 0.45, 0.65, 0.45, 0.65, 0.5, 0.65, 0.5, 0.7, 0.45, 0.7, 0.45, 0.7, 0.5, 0.7, 0.5, 0.75, 0.45, 0.75, 0.45, 0.75, 0.5, 0.75, 0.5, 0.8, 0.45, 0.8, 0.45, 0.8, 0.5, 0.8, 0.5, 0.85, 0.45, 0.85, 0.45, 0.85, 0.5, 0.85, 0.5, 0.9, 0.45, 0.9, 0.45, 0.9, 0.5, 0.9, 0.5, 0.95, 0.45, 0.95, 0.4, 0.0, 0.45, 0.0, 0.45, 0.05, 0.4, 0.05, 0.4, 0.05, 0.45, 0.05, 0.45, 0.1, 0.4, 0.1, 0.4, 0.1, 0.45, 0.1, 0.45, 0.15, 0.4, 0.15, 0.4, 0.15, 0.45, 0.15, 0.45, 0.2, 0.4, 0.2, 0.4, 0.2, 0.45, 0.2, 0.45, 0.25, 0.4, 0.25, 0.4, 0.25, 0.45, 0.25, 0.45, 0.3, 0.4, 0.3, 0.4, 0.3, 0.45, 0.3, 0.45, 0.35, 0.4, 0.35, 0.4, 0.35, 0.45, 0.35, 0.45, 0.4, 0.4, 0.4, 0.4, 0.4, 0.45, 0.4, 0.45, 0.45, 0.4, 0.45, 0.4, 0.45, 0.45, 0.45, 0.45, 0.5, 0.4, 0.5, 0.4, 0.5, 0.45, 0.5, 0.45, 0.55, 0.4, 0.55, 0.4, 0.55, 0.45, 0.55, 0.45, 0.6, 0.4, 0.6, 0.4, 0.6, 0.45, 0.6, 0.45, 0.65, 0.4, 0.65, 0.4, 0.65, 0.45, 0.65, 0.45, 0.7, 0.4, 0.7, 0.4, 0.7, 0.45, 0.7, 0.45, 0.75, 0.4, 0.75, 0.4, 0.75, 0.45, 0.75, 0.45, 0.8, 0.4, 0.8, 0.4, 0.8, 0.45, 0.8, 0.45, 0.85, 0.4, 0.85, 0.4, 0.85, 0.45, 0.85, 0.45, 0.9, 0.4, 0.9, 0.4, 0.9, 0.45, 0.9, 0.45, 0.95, 0.4, 0.95, 0.35, 0.0, 0.4, 0.0, 0.4, 0.05, 0.35, 0.05, 0.35, 0.05, 0.4, 0.05, 0.4, 0.1, 0.35, 0.1, 0.35, 0.1, 0.4, 0.1, 0.4, 0.15, 0.35, 0.15, 0.35, 0.15, 0.4, 0.15, 0.4, 0.2, 0.35, 0.2, 0.35, 0.2, 0.4, 0.2, 0.4, 0.25, 0.35, 0.25, 0.35, 0.25, 0.4, 0.25, 0.4, 0.3, 0.35, 0.3, 0.35, 0.3, 0.4, 0.3, 0.4, 0.35, 0.35, 0.35, 0.35, 0.35, 0.4, 0.35, 0.4, 0.4, 0.35, 0.4, 0.35, 0.4, 0.4, 0.4, 0.4, 0.45, 0.35, 0.45, 0.35, 0.45, 0.4, 0.45, 0.4, 0.5, 0.35, 0.5, 0.35, 0.5, 0.4, 0.5, 0.4, 0.55, 0.35, 0.55, 0.35, 0.55, 0.4, 0.55, 0.4, 0.6, 0.35, 0.6, 0.35, 0.6, 0.4, 0.6, 0.4, 0.65, 0.35, 0.65, 0.35, 0.65, 0.4, 0.65, 0.4, 0.7, 0.35, 0.7, 0.35, 0.7, 0.4, 0.7, 0.4, 0.75, 0.35, 0.75, 0.35, 0.75, 0.4, 0.75, 0.4, 0.8, 0.35, 0.8, 0.35, 0.8, 0.4, 0.8, 0.4, 0.85, 0.35, 0.85, 0.35, 0.85, 0.4, 0.85, 0.4, 0.9, 0.35, 0.9, 0.35, 0.9, 0.4, 0.9, 0.4, 0.95, 0.35, 0.95, 0.3, 0.0, 0.35, 0.0, 0.35, 0.05, 0.3, 0.05, 0.3, 0.05, 0.35, 0.05, 0.35, 0.1, 0.3, 0.1, 0.3, 0.1, 0.35, 0.1, 0.35, 0.15, 0.3, 0.15, 0.3, 0.15, 0.35, 0.15, 0.35, 0.2, 0.3, 0.2, 0.3, 0.2, 0.35, 0.2, 0.35, 0.25, 0.3, 0.25, 0.3, 0.25, 0.35, 0.25, 0.35, 0.3, 0.3, 0.3, 0.3, 0.3, 0.35, 0.3, 0.35, 0.35, 0.3, 0.35, 0.3, 0.35, 0.35, 0.35, 0.35, 0.4, 0.3, 0.4, 0.3, 0.4, 0.35, 0.4, 0.35, 0.45, 0.3, 0.45, 0.3, 0.45, 0.35, 0.45, 0.35, 0.5, 0.3, 0.5, 0.3, 0.5, 0.35, 0.5, 0.35, 0.55, 0.3, 0.55, 0.3, 0.55, 0.35, 0.55, 0.35, 0.6, 0.3, 0.6, 0.3, 0.6, 0.35, 0.6, 0.35, 0.65, 0.3, 0.65, 0.3, 0.65, 0.35, 0.65, 0.35, 0.7, 0.3, 0.7, 0.3, 0.7, 0.35, 0.7, 0.35, 0.75, 0.3, 0.75, 0.3, 0.75, 0.35, 0.75, 0.35, 0.8, 0.3, 0.8, 0.3, 0.8, 0.35, 0.8, 0.35, 0.85, 0.3, 0.85, 0.3, 0.85, 0.35, 0.85, 0.35, 0.9, 0.3, 0.9, 0.3, 0.9, 0.35, 0.9, 0.35, 0.95, 0.3, 0.95, 0.25, 0.0, 0.3, 0.0, 0.3, 0.05, 0.25, 0.05, 0.25, 0.05, 0.3, 0.05, 0.3, 0.1, 0.25, 0.1, 0.25, 0.1, 0.3, 0.1, 0.3, 0.15, 0.25, 0.15, 0.25, 0.15, 0.3, 0.15, 0.3, 0.2, 0.25, 0.2, 0.25, 0.2, 0.3, 0.2, 0.3, 0.25, 0.25, 0.25, 0.25, 0.25, 0.3, 0.25, 0.3, 0.3, 0.25, 0.3, 0.25, 0.3, 0.3, 0.3, 0.3, 0.35, 0.25, 0.35, 0.25, 0.35, 0.3, 0.35, 0.3, 0.4, 0.25, 0.4, 0.25, 0.4, 0.3, 0.4, 0.3, 0.45, 0.25, 0.45, 0.25, 0.45, 0.3, 0.45, 0.3, 0.5, 0.25, 0.5, 0.25, 0.5, 0.3, 0.5, 0.3, 0.55, 0.25, 0.55, 0.25, 0.55, 0.3, 0.55, 0.3, 0.6, 0.25, 0.6, 0.25, 0.6, 0.3, 0.6, 0.3, 0.65, 0.25, 0.65, 0.25, 0.65, 0.3, 0.65, 0.3, 0.7, 0.25, 0.7, 0.25, 0.7, 0.3, 0.7, 0.3, 0.75, 0.25, 0.75, 0.25, 0.75, 0.3, 0.75, 0.3, 0.8, 0.25, 0.8, 0.25, 0.8, 0.3, 0.8, 0.3, 0.85, 0.25, 0.85, 0.25, 0.85, 0.3, 0.85, 0.3, 0.9, 0.25, 0.9, 0.25, 0.9, 0.3, 0.9, 0.3, 0.95, 0.25, 0.95, 0.2, 0.0, 0.25, 0.0, 0.25, 0.05, 0.2, 0.05, 0.2, 0.05, 0.25, 0.05, 0.25, 0.1, 0.2, 0.1, 0.2, 0.1, 0.25, 0.1, 0.25, 0.15, 0.2, 0.15, 0.2, 0.15, 0.25, 0.15, 0.25, 0.2, 0.2, 0.2, 0.2, 0.2, 0.25, 0.2, 0.25, 0.25, 0.2, 0.25, 0.2, 0.25, 0.25, 0.25, 0.25, 0.3, 0.2, 0.3, 0.2, 0.3, 0.25, 0.3, 0.25, 0.35, 0.2, 0.35, 0.2, 0.35, 0.25, 0.35, 0.25, 0.4, 0.2, 0.4, 0.2, 0.4, 0.25, 0.4, 0.25, 0.45, 0.2, 0.45, 0.2, 0.45, 0.25, 0.45, 0.25, 0.5, 0.2, 0.5, 0.2, 0.5, 0.25, 0.5, 0.25, 0.55, 0.2, 0.55, 0.2, 0.55, 0.25, 0.55, 0.25, 0.6, 0.2, 0.6, 0.2, 0.6, 0.25, 0.6, 0.25, 0.65, 0.2, 0.65, 0.2, 0.65, 0.25, 0.65, 0.25, 0.7, 0.2, 0.7, 0.2, 0.7, 0.25, 0.7, 0.25, 0.75, 0.2, 0.75, 0.2, 0.75, 0.25, 0.75, 0.25, 0.8, 0.2, 0.8, 0.2, 0.8, 0.25, 0.8, 0.25, 0.85, 0.2, 0.85, 0.2, 0.85, 0.25, 0.85, 0.25, 0.9, 0.2, 0.9, 0.2, 0.9, 0.25, 0.9, 0.25, 0.95, 0.2, 0.95, 0.15, 0.0, 0.2, 0.0, 0.2, 0.05, 0.15, 0.05, 0.15, 0.05, 0.2, 0.05, 0.2, 0.1, 0.15, 0.1, 0.15, 0.1, 0.2, 0.1, 0.2, 0.15, 0.15, 0.15, 0.15, 0.15, 0.2, 0.15, 0.2, 0.2, 0.15, 0.2, 0.15, 0.2, 0.2, 0.2, 0.2, 0.25, 0.15, 0.25, 0.15, 0.25, 0.2, 0.25, 0.2, 0.3, 0.15, 0.3, 0.15, 0.3, 0.2, 0.3, 0.2, 0.35, 0.15, 0.35, 0.15, 0.35, 0.2, 0.35, 0.2, 0.4, 0.15, 0.4, 0.15, 0.4, 0.2, 0.4, 0.2, 0.45, 0.15, 0.45, 0.15, 0.45, 0.2, 0.45, 0.2, 0.5, 0.15, 0.5, 0.15, 0.5, 0.2, 0.5, 0.2, 0.55, 0.15, 0.55, 0.15, 0.55, 0.2, 0.55, 0.2, 0.6, 0.15, 0.6, 0.15, 0.6, 0.2, 0.6, 0.2, 0.65, 0.15, 0.65, 0.15, 0.65, 0.2, 0.65, 0.2, 0.7, 0.15, 0.7, 0.15, 0.7, 0.2, 0.7, 0.2, 0.75, 0.15, 0.75, 0.15, 0.75, 0.2, 0.75, 0.2, 0.8, 0.15, 0.8, 0.15, 0.8, 0.2, 0.8, 0.2, 0.85, 0.15, 0.85, 0.15, 0.85, 0.2, 0.85, 0.2, 0.9, 0.15, 0.9, 0.15, 0.9, 0.2, 0.9, 0.2, 0.95, 0.15, 0.95, 0.1, 0.0, 0.15, 0.0, 0.15, 0.05, 0.1, 0.05, 0.1, 0.05, 0.15, 0.05, 0.15, 0.1, 0.1, 0.1, 0.1, 0.1, 0.15, 0.1, 0.15, 0.15, 0.1, 0.15, 0.1, 0.15, 0.15, 0.15, 0.15, 0.2, 0.1, 0.2, 0.1, 0.2, 0.15, 0.2, 0.15, 0.25, 0.1, 0.25, 0.1, 0.25, 0.15, 0.25, 0.15, 0.3, 0.1, 0.3, 0.1, 0.3, 0.15, 0.3, 0.15, 0.35, 0.1, 0.35, 0.1, 0.35, 0.15, 0.35, 0.15, 0.4, 0.1, 0.4, 0.1, 0.4, 0.15, 0.4, 0.15, 0.45, 0.1, 0.45, 0.1, 0.45, 0.15, 0.45, 0.15, 0.5, 0.1, 0.5, 0.1, 0.5, 0.15, 0.5, 0.15, 0.55, 0.1, 0.55, 0.1, 0.55, 0.15, 0.55, 0.15, 0.6, 0.1, 0.6, 0.1, 0.6, 0.15, 0.6, 0.15, 0.65, 0.1, 0.65, 0.1, 0.65, 0.15, 0.65, 0.15, 0.7, 0.1, 0.7, 0.1, 0.7, 0.15, 0.7, 0.15, 0.75, 0.1, 0.75, 0.1, 0.75, 0.15, 0.75, 0.15, 0.8, 0.1, 0.8, 0.1, 0.8, 0.15, 0.8, 0.15, 0.85, 0.1, 0.85, 0.1, 0.85, 0.15, 0.85, 0.15, 0.9, 0.1, 0.9, 0.1, 0.9, 0.15, 0.9, 0.15, 0.95, 0.1, 0.95, 0.05, 0.0, 0.1, 0.0, 0.1, 0.05, 0.05, 0.05, 0.05, 0.05, 0.1, 0.05, 0.1, 0.1, 0.05, 0.1, 0.05, 0.1, 0.1, 0.1, 0.1, 0.15, 0.05, 0.15, 0.05, 0.15, 0.1, 0.15, 0.1, 0.2, 0.05, 0.2, 0.05, 0.2, 0.1, 0.2, 0.1, 0.25, 0.05, 0.25, 0.05, 0.25, 0.1, 0.25, 0.1, 0.3, 0.05, 0.3, 0.05, 0.3, 0.1, 0.3, 0.1, 0.35, 0.05, 0.35, 0.05, 0.35, 0.1, 0.35, 0.1, 0.4, 0.05, 0.4, 0.05, 0.4, 0.1, 0.4, 0.1, 0.45, 0.05, 0.45, 0.05, 0.45, 0.1, 0.45, 0.1, 0.5, 0.05, 0.5, 0.05, 0.5, 0.1, 0.5, 0.1, 0.55, 0.05, 0.55, 0.05, 0.55, 0.1, 0.55, 0.1, 0.6, 0.05, 0.6, 0.05, 0.6, 0.1, 0.6, 0.1, 0.65, 0.05, 0.65, 0.05, 0.65, 0.1, 0.65, 0.1, 0.7, 0.05, 0.7, 0.05, 0.7, 0.1, 0.7, 0.1, 0.75, 0.05, 0.75, 0.05, 0.75, 0.1, 0.75, 0.1, 0.8, 0.05, 0.8, 0.05, 0.8, 0.1, 0.8, 0.1, 0.85, 0.05, 0.85, 0.05, 0.85, 0.1, 0.85, 0.1, 0.9, 0.05, 0.9, 0.05, 0.9, 0.1, 0.9, 0.1, 0.95, 0.05, 0.95, 0.0, 0.0, 0.05, 0.0, 0.05, 0.05, 0.0, 0.05, 0.0, 0.05, 0.05, 0.05, 0.05, 0.1, 0.0, 0.1, 0.0, 0.1, 0.05, 0.1, 0.05, 0.15, 0.0, 0.15, 0.0, 0.15, 0.05, 0.15, 0.05, 0.2, 0.0, 0.2, 0.0, 0.2, 0.05, 0.2, 0.05, 0.25, 0.0, 0.25, 0.0, 0.25, 0.05, 0.25, 0.05, 0.3, 0.0, 0.3, 0.0, 0.3, 0.05, 0.3, 0.05, 0.35, 0.0, 0.35, 0.0, 0.35, 0.05, 0.35, 0.05, 0.4, 0.0, 0.4, 0.0, 0.4, 0.05, 0.4, 0.05, 0.45, 0.0, 0.45, 0.0, 0.45, 0.05, 0.45, 0.05, 0.5, 0.0, 0.5, 0.0, 0.5, 0.05, 0.5, 0.05, 0.55, 0.0, 0.55, 0.0, 0.55, 0.05, 0.55, 0.05, 0.6, 0.0, 0.6, 0.0, 0.6, 0.05, 0.6, 0.05, 0.65, 0.0, 0.65, 0.0, 0.65, 0.05, 0.65, 0.05, 0.7, 0.0, 0.7, 0.0, 0.7, 0.05, 0.7, 0.05, 0.75, 0.0, 0.75, 0.0, 0.75, 0.05, 0.75, 0.05, 0.8, 0.0, 0.8, 0.0, 0.8, 0.05, 0.8, 0.05, 0.85, 0.0, 0.85, 0.0, 0.85, 0.05, 0.85, 0.05, 0.9, 0.0, 0.9, 0.0, 0.9, 0.05, 0.9, 0.05, 0.95, 0.0, 0.95, 0.95, 0.0, 1.0, 0.0, 1.0, 0.05, 0.95, 0.05, 0.95, 0.05, 1.0, 0.05, 1.0, 0.1, 0.95, 0.1, 0.95, 0.1, 1.0, 0.1, 1.0, 0.15, 0.95, 0.15, 0.95, 0.15, 1.0, 0.15, 1.0, 0.2, 0.95, 0.2, 0.95, 0.2, 1.0, 0.2, 1.0, 0.25, 0.95, 0.25, 0.95, 0.25, 1.0, 0.25, 1.0, 0.3, 0.95, 0.3, 0.95, 0.3, 1.0, 0.3, 1.0, 0.35, 0.95, 0.35, 0.95, 0.35, 1.0, 0.35, 1.0, 0.4, 0.95, 0.4, 0.95, 0.4, 1.0, 0.4, 1.0, 0.45, 0.95, 0.45, 0.95, 0.45, 1.0, 0.45, 1.0, 0.5, 0.95, 0.5, 0.95, 0.5, 1.0, 0.5, 1.0, 0.55, 0.95, 0.55, 0.95, 0.55, 1.0, 0.55, 1.0, 0.6, 0.95, 0.6, 0.95, 0.6, 1.0, 0.6, 1.0, 0.65, 0.95, 0.65, 0.95, 0.65, 1.0, 0.65, 1.0, 0.7, 0.95, 0.7, 0.95, 0.7, 1.0, 0.7, 1.0, 0.75, 0.95, 0.75, 0.95, 0.75, 1.0, 0.75, 1.0, 0.8, 0.95, 0.8, 0.95, 0.8, 1.0, 0.8, 1.0, 0.85, 0.95, 0.85, 0.95, 0.85, 1.0, 0.85, 1.0, 0.9, 0.95, 0.9, 0.95, 0.9, 1.0, 0.9, 1.0, 0.95, 0.95, 0.95])
me_plane.materials.append(mat_demo)
me_plane.update()
me_plane_001 = bpy.data.meshes.new('Plane.001')
me_plane_001.from_pydata([(-5.0, -5.0, 0.0), (5.0, -5.0, 0.0), (-5.0, 5.0, 0.0), (5.0, 5.0, 0.0), (-3.333, -5.0, 0.0), (-1.667, -5.0, 0.0), (0.0, -5.0, 0.0), (1.667, -5.0, 0.0), (3.333, -5.0, 0.0), (3.333, 5.0, 0.0), (1.667, 5.0, 0.0), (0.0, 5.0, 0.0), (-1.667, 5.0, 0.0), (-3.333, 5.0, 0.0), (-5.0, 3.333, 0.0), (-5.0, 1.667, 0.0), (-5.0, 0.0, 0.0), (-5.0, -1.667, 0.0), (-5.0, -3.333, 0.0), (5.0, -3.333, 0.0), (5.0, -1.667, 0.0), (5.0, 0.0, 0.0), (5.0, 1.667, 0.0), (5.0, 3.333, 0.0), (-3.333, -3.333, 0.0), (-3.333, -1.667, 0.0), (-3.333, 0.0, 0.0), (-5.0, 0.0, 2.0), (-5.0, 1.667, 2.0), (-1.667, -3.333, 0.0), (-1.667, -1.667, 0.0), (-1.667, 0.0, 0.0), (-5.0, 3.333, 2.0), (0.0, -3.333, 0.0), (0.0, -1.667, 0.0), (0.0, 0.0, 0.0), (0.0, 3.333, 2.0), (-1.667, 3.333, 2.0), (-3.333, 3.333, 2.0), (-1.667, 5.0, 2.0), (0.0, 5.0, 2.0), (1.667, 5.0, 2.0), (3.333, 5.0, 2.0), (-5.0, 5.0, 2.0), (-3.333, 5.0, 2.0), (5.0, 5.0, 2.0), (5.0, 3.333, 2.0), (3.333, -5.0, 1.0), (5.0, -5.0, 1.0), (5.0, 3.333, 1.0), (5.0, 5.0, 1.0), (-3.333, 5.0, 1.0), (-5.0, 5.0, 1.0), (0.0, -5.0, 1.0), (1.667, -5.0, 1.0), (3.333, 5.0, 1.0), (1.667, 5.0, 1.0), (0.0, 5.0, 1.0), (-1.667, 5.0, 1.0), (5.0, 5.0, 3.0), (0.0, 5.0, 3.0), (0.0, 3.333, 3.0), (1.667, 5.0, 3.0), (1.667, 3.333, 3.0), (-5.0, 3.333, 1.0), (-5.0, 1.667, 1.0), (-5.0, 0.0, 1.0), (5.0, -3.333, 1.0), (5.0, -1.667, 1.0), (5.0, 0.0, 1.0), (5.0, 1.667, 1.0), (-3.333, 0.0, 1.0), (3.333, 5.0, 3.0), (-1.667, 0.0, 1.0), (3.333, 3.333, 3.0), (0.0, -3.333, 1.0), (0.0, -1.667, 1.0), (0.0, 0.0, 1.0), (5.0, 0.0, 3.0), (1.667, -3.333, 1.0), (1.667, -1.667, 1.0), (1.667, 0.0, 1.0), (5.0, 3.333, 3.0), (3.333, -3.333, 1.0), (3.333, -1.667, 1.0), (3.333, 0.0, 1.0), (5.0, 1.667, 3.0), (5.0, 0.0, 2.0), (5.0, 1.667, 2.0), (-3.333, 0.0, 2.0), (-3.333, 1.667, 2.0), (-1.667, 0.0, 2.0), (-1.667, 1.667, 2.0), (0.0, 0.0, 2.0), (0.0, 1.667, 2.0), (1.667, 0.0, 2.0), (3.333, 0.0, 2.0), (0.0, 0.0, 3.0), (0.0, 1.667, 3.0), (1.667, 0.0, 3.0), (1.667, 1.667, 3.0), (3.333, 0.0, 3.0), (3.333, 1.667, 3.0), (5.0, 3.333, 4.0), (5.0, 5.0, 4.0), (3.333, 5.0, 4.0), (1.667, 5.0, 4.0), (0.0, 5.0, 4.0), (0.0, 3.333, 4.0), (1.667, 3.333, 4.0), (3.333, 3.333, 4.0), (5.0, 3.333, 5.0), (5.0, 5.0, 5.0), (3.333, 5.0, 5.0), (1.667, 5.0, 5.0), (0.0, 5.0, 5.0), (0.0, 3.333, 5.0), (1.667, 3.333, 5.0), (3.333, 3.333, 5.0), (5.0, 3.333, 6.0), (5.0, 5.0, 6.0), (3.333, 5.0, 6.0), (1.667, 5.0, 6.0), (0.0, 5.0, 6.0), (0.0, 3.333, 6.0), (1.667, 3.333, 6.0), (3.333, 3.333, 6.0)], [], [(38, 37, 39, 44), (32, 38, 44, 43), (46, 45, 59, 82), (6, 7, 54, 53), (31, 35, 77, 73), (15, 16, 66, 65), (22, 23, 49, 70), (12, 13, 51, 58), (14, 15, 65, 64), (21, 22, 70, 69), (11, 12, 58, 57), (26, 31, 73, 71), (2, 14, 64, 52), (35, 34, 76, 77), (20, 21, 69, 68), (10, 11, 57, 56), (5, 6, 33, 29), (29, 33, 34, 30), (30, 34, 35, 31), (13, 2, 52, 51), (34, 33, 75, 76), (4, 5, 29, 24), (24, 29, 30, 25), (25, 30, 31, 26), (19, 20, 68, 67), (9, 10, 56, 55), (0, 4, 24, 18), (18, 24, 25, 17), (17, 25, 26, 16), (23, 3, 50, 49), (33, 6, 53, 75), (16, 26, 71, 66), (1, 19, 67, 48), (3, 9, 55, 50), (8, 1, 48, 47), (7, 8, 47, 54), (77, 81, 95, 93), (85, 69, 87, 96), (71, 73, 91, 89), (65, 66, 27, 28), (51, 52, 43, 44), (58, 51, 44, 39), (54, 47, 83, 79), (79, 83, 84, 80), (80, 84, 85, 81), (64, 65, 28, 32), (49, 50, 45, 46), (53, 54, 79, 75), (75, 79, 80, 76), (76, 80, 81, 77), (57, 58, 39, 40), (52, 64, 32, 43), (73, 77, 93, 91), (70, 49, 46, 88), (81, 85, 96, 95), (56, 57, 40, 41), (69, 70, 88, 87), (66, 71, 89, 27), (47, 48, 67, 83), (83, 67, 68, 84), (84, 68, 69, 85), (55, 56, 41, 42), (50, 55, 42, 45), (37, 36, 40, 39), (93, 95, 99, 97), (41, 40, 60, 62), (88, 46, 82, 86), (36, 94, 98, 61), (40, 36, 61, 60), (96, 87, 78, 101), (91, 93, 94, 92), (92, 94, 36, 37), (89, 91, 92, 90), (90, 92, 37, 38), (27, 89, 90, 28), (28, 90, 38, 32), (45, 42, 72, 59), (94, 93, 97, 98), (82, 59, 104, 103), (63, 62, 106, 109), (63, 74, 72, 62), (99, 101, 102, 100), (100, 102, 74, 63), (97, 99, 100, 98), (98, 100, 63, 61), (101, 78, 86, 102), (102, 86, 82, 74), (87, 88, 86, 78), (95, 96, 101, 99), (42, 41, 62, 72), (104, 105, 113, 112), (107, 108, 116, 115), (74, 82, 103, 110), (72, 74, 110, 105), (62, 60, 107, 106), (59, 72, 105, 104), (61, 63, 109, 108), (60, 61, 108, 107), (126, 121, 122, 125), (118, 111, 119, 126), (108, 109, 117, 116), (109, 106, 114, 117), (106, 107, 115, 114), (103, 104, 112, 111), (110, 103, 111, 118), (105, 110, 118, 113), (126, 119, 120, 121), (124, 125, 122, 123), (115, 116, 124, 123), (112, 113, 121, 120), (116, 117, 125, 124), (118, 126, 125, 117), (114, 115, 123, 122), (111, 112, 120, 119), (121, 113, 114, 122), (113, 118, 117, 114)])
me_plane_001.polygons.foreach_set('use_smooth', [True] * 116)
_uv = me_plane_001.uv_layers.new(name='UVMap')
_uv.uv.foreach_set('vector', [0.1667, 0.8333, 0.3333, 0.8333, 0.3333, 1.0, 0.1667, 1.0, 0.0, 0.8333, 0.1667, 0.8333, 0.1667, 1.0, 0.0, 1.0, 0.0, 0.0, 0.0, 0.0, 0.0, 0.0, 0.0, 0.0, 0.0, 0.0, 0.0, 0.0, 0.0, 0.0, 0.0, 0.0, 0.3333, 0.5, 0.5, 0.5, 0.5, 0.5, 0.3333, 0.5, 0.0, 0.0, 0.0, 0.0, 0.0, 0.0, 0.0, 0.0, 0.0, 0.0, 0.0, 0.0, 0.0, 0.0, 0.0, 0.0, 0.0, 0.0, 0.0, 0.0, 0.0, 0.0, 0.0, 0.0, 0.0, 0.0, 0.0, 0.0, 0.0, 0.0, 0.0, 0.0, 0.0, 0.0, 0.0, 0.0, 0.0, 0.0, 0.0, 0.0, 0.0, 0.0, 0.0, 0.0, 0.0, 0.0, 0.0, 0.0, 0.1667, 0.5, 0.3333, 0.5, 0.3333, 0.5, 0.1667, 0.5, 0.0, 0.0, 0.0, 0.0, 0.0, 0.0, 0.0, 0.0, 0.5, 0.5, 0.5, 0.3333, 0.5, 0.3333, 0.5, 0.5, 0.0, 0.0, 0.0, 0.0, 0.0, 0.0, 0.0, 0.0, 0.0, 0.0, 0.0, 0.0, 0.0, 0.0, 0.0, 0.0, 0.3333, 0.0, 0.5, 0.0, 0.5, 0.1667, 0.3333, 0.1667, 0.3333, 0.1667, 0.5, 0.1667, 0.5, 0.3333, 0.3333, 0.3333, 0.3333, 0.3333, 0.5, 0.3333, 0.5, 0.5, 0.3333, 0.5, 0.0, 0.0, 0.0, 0.0, 0.0, 0.0, 0.0, 0.0, 0.5, 0.3333, 0.5, 0.1667, 0.5, 0.1667, 0.5, 0.3333, 0.1667, 0.0, 0.3333, 0.0, 0.3333, 0.1667, 0.1667, 0.1667, 0.1667, 0.1667, 0.3333, 0.1667, 0.3333, 0.3333, 0.1667, 0.3333, 0.1667, 0.3333, 0.3333, 0.3333, 0.3333, 0.5, 0.1667, 0.5, 0.0, 0.0, 0.0, 0.0, 0.0, 0.0, 0.0, 0.0, 0.0, 0.0, 0.0, 0.0, 0.0, 0.0, 0.0, 0.0, 0.0, 0.0, 0.1667, 0.0, 0.1667, 0.1667, 0.0, 0.1667, 0.0, 0.1667, 0.1667, 0.1667, 0.1667, 0.3333, 0.0, 0.3333, 0.0, 0.3333, 0.1667, 0.3333, 0.1667, 0.5, 0.0, 0.5, 0.0, 0.0, 0.0, 0.0, 0.0, 0.0, 0.0, 0.0, 0.5, 0.1667, 0.5, 0.0, 0.5, 0.0, 0.5, 0.1667, 0.0, 0.5, 0.1667, 0.5, 0.1667, 0.5, 0.0, 0.5, 0.0, 0.0, 0.0, 0.0, 0.0, 0.0, 0.0, 0.0, 0.0, 0.0, 0.0, 0.0, 0.0, 0.0, 0.0, 0.0, 0.0, 0.0, 0.0, 0.0, 0.0, 0.0, 0.0, 0.0, 0.0, 0.0, 0.0, 0.0, 0.0, 0.0, 0.0, 0.0, 0.5, 0.5, 0.6667, 0.5, 0.6667, 0.5, 0.5, 0.5, 0.8333, 0.5, 1.0, 0.5, 1.0, 0.5, 0.8333, 0.5, 0.1667, 0.5, 0.3333, 0.5, 0.3333, 0.5, 0.1667, 0.5, 0.0, 0.0, 0.0, 0.0, 0.0, 0.0, 0.0, 0.0, 0.0, 0.0, 0.0, 0.0, 0.0, 0.0, 0.0, 0.0, 0.0, 0.0, 0.0, 0.0, 0.0, 0.0, 0.0, 0.0, 0.6667, 0.0, 0.8333, 0.0, 0.8333, 0.1667, 0.6667, 0.1667, 0.6667, 0.1667, 0.8333, 0.1667, 0.8333, 0.3333, 0.6667, 0.3333, 0.6667, 0.3333, 0.8333, 0.3333, 0.8333, 0.5, 0.6667, 0.5, 0.0, 0.0, 0.0, 0.0, 0.0, 0.0, 0.0, 0.0, 0.0, 0.0, 0.0, 0.0, 0.0, 0.0, 0.0, 0.0, 0.5, 0.0, 0.6667, 0.0, 0.6667, 0.1667, 0.5, 0.1667, 0.5, 0.1667, 0.6667, 0.1667, 0.6667, 0.3333, 0.5, 0.3333, 0.5, 0.3333, 0.6667, 0.3333, 0.6667, 0.5, 0.5, 0.5, 0.0, 0.0, 0.0, 0.0, 0.0, 0.0, 0.0, 0.0, 0.0, 0.0, 0.0, 0.0, 0.0, 0.0, 0.0, 0.0, 0.3333, 0.5, 0.5, 0.5, 0.5, 0.5, 0.3333, 0.5, 0.0, 0.0, 0.0, 0.0, 0.0, 0.0, 0.0, 0.0, 0.6667, 0.5, 0.8333, 0.5, 0.8333, 0.5, 0.6667, 0.5, 0.0, 0.0, 0.0, 0.0, 0.0, 0.0, 0.0, 0.0, 0.0, 0.0, 0.0, 0.0, 0.0, 0.0, 0.0, 0.0, 0.0, 0.5, 0.1667, 0.5, 0.1667, 0.5, 0.0, 0.5, 0.8333, 0.0, 1.0, 0.0, 1.0, 0.1667, 0.8333, 0.1667, 0.8333, 0.1667, 1.0, 0.1667, 1.0, 0.3333, 0.8333, 0.3333, 0.8333, 0.3333, 1.0, 0.3333, 1.0, 0.5, 0.8333, 0.5, 0.0, 0.0, 0.0, 0.0, 0.0, 0.0, 0.0, 0.0, 0.0, 0.0, 0.0, 0.0, 0.0, 0.0, 0.0, 0.0, 0.3333, 0.8333, 0.5, 0.8333, 0.5, 1.0, 0.3333, 1.0, 0.5, 0.5, 0.6667, 0.5, 0.6667, 0.5, 0.5, 0.5, 0.0, 0.0, 0.0, 0.0, 0.0, 0.0, 0.0, 0.0, 0.0, 0.0, 0.0, 0.0, 0.0, 0.0, 0.0, 0.0, 0.5, 0.8333, 0.5, 0.6667, 0.5, 0.6667, 0.5, 0.8333, 0.5, 1.0, 0.5, 0.8333, 0.5, 0.8333, 0.5, 1.0, 0.8333, 0.5, 1.0, 0.5, 1.0, 0.5, 0.8333, 0.5, 0.3333, 0.5, 0.5, 0.5, 0.5, 0.6667, 0.3333, 0.6667, 0.3333, 0.6667, 0.5, 0.6667, 0.5, 0.8333, 0.3333, 0.8333, 0.1667, 0.5, 0.3333, 0.5, 0.3333, 0.6667, 0.1667, 0.6667, 0.1667, 0.6667, 0.3333, 0.6667, 0.3333, 0.8333, 0.1667, 0.8333, 0.0, 0.5, 0.1667, 0.5, 0.1667, 0.6667, 0.0, 0.6667, 0.0, 0.6667, 0.1667, 0.6667, 0.1667, 0.8333, 0.0, 0.8333, 0.0, 0.0, 0.0, 0.0, 0.0, 0.0, 0.0, 0.0, 0.5, 0.6667, 0.5, 0.5, 0.5, 0.5, 0.5, 0.6667, 0.0, 0.0, 0.0, 0.0, 0.0, 0.0, 0.0, 0.0, 0.6667, 0.8333, 0.6667, 1.0, 0.6667, 1.0, 0.6667, 0.8333, 0.6667, 0.8333, 0.8333, 0.8333, 0.8333, 1.0, 0.6667, 1.0, 0.6667, 0.5, 0.8333, 0.5, 0.8333, 0.6667, 0.6667, 0.6667, 0.6667, 0.6667, 0.8333, 0.6667, 0.8333, 0.8333, 0.6667, 0.8333, 0.5, 0.5, 0.6667, 0.5, 0.6667, 0.6667, 0.5, 0.6667, 0.5, 0.6667, 0.6667, 0.6667, 0.6667, 0.8333, 0.5, 0.8333, 0.8333, 0.5, 1.0, 0.5, 1.0, 0.6667, 0.8333, 0.6667, 0.8333, 0.6667, 1.0, 0.6667, 1.0, 0.8333, 0.8333, 0.8333, 0.0, 0.0, 0.0, 0.0, 0.0, 0.0, 0.0, 0.0, 0.6667, 0.5, 0.8333, 0.5, 0.8333, 0.5, 0.6667, 0.5, 0.0, 0.0, 0.0, 0.0, 0.0, 0.0, 0.0, 0.0, 0.0, 0.0, 0.0, 0.0, 0.0, 0.0, 0.0, 0.0, 0.5, 1.0, 0.5, 0.8333, 0.5, 0.8333, 0.5, 1.0, 0.8333, 0.8333, 1.0, 0.8333, 1.0, 0.8333, 0.8333, 0.8333, 0.8333, 1.0, 0.8333, 0.8333, 0.8333, 0.8333, 0.8333, 1.0, 0.0, 0.0, 0.0, 0.0, 0.0, 0.0, 0.0, 0.0, 0.0, 0.0, 0.0, 0.0, 0.0, 0.0, 0.0, 0.0, 0.5, 0.8333, 0.6667, 0.8333, 0.6667, 0.8333, 0.5, 0.8333, 0.5, 1.0, 0.5, 0.8333, 0.5, 0.8333, 0.5, 1.0, 0.8333, 0.8333, 0.8333, 1.0, 0.6667, 1.0, 0.6667, 0.8333, 0.8333, 0.8333, 1.0, 0.8333, 1.0, 0.8333, 0.8333, 0.8333, 0.5, 0.8333, 0.6667, 0.8333, 0.6667, 0.8333, 0.5, 0.8333, 0.6667, 0.8333, 0.6667, 1.0, 0.6667, 1.0, 0.6667, 0.8333, 0.0, 0.0, 0.0, 0.0, 0.0, 0.0, 0.0, 0.0, 0.0, 0.0, 0.0, 0.0, 0.0, 0.0, 0.0, 0.0, 0.8333, 0.8333, 1.0, 0.8333, 1.0, 0.8333, 0.8333, 0.8333, 0.8333, 1.0, 0.8333, 0.8333, 0.8333, 0.8333, 0.8333, 1.0, 0.8333, 0.8333, 1.0, 0.8333, 1.0, 1.0, 0.8333, 1.0, 0.5, 0.8333, 0.6667, 0.8333, 0.6667, 1.0, 0.5, 1.0, 0.5, 1.0, 0.5, 0.8333, 0.5, 0.8333, 0.5, 1.0, 0.0, 0.0, 0.0, 0.0, 0.0, 0.0, 0.0, 0.0, 0.5, 0.8333, 0.6667, 0.8333, 0.6667, 0.8333, 0.5, 0.8333, 0.8333, 0.8333, 0.8333, 0.8333, 0.6667, 0.8333, 0.6667, 0.8333, 0.0, 0.0, 0.0, 0.0, 0.0, 0.0, 0.0, 0.0, 0.0, 0.0, 0.0, 0.0, 0.0, 0.0, 0.0, 0.0, 0.0, 0.0, 0.0, 0.0, 0.0, 0.0, 0.0, 0.0, 0.8333, 1.0, 0.8333, 0.8333, 0.6667, 0.8333, 0.6667, 1.0])
me_plane_001.materials.append(mat_demo)
me_plane_001.update()
me_plane_003 = bpy.data.meshes.new('Plane.003')
me_plane_003.from_pydata([(6.0, 5.0, 1.0), (6.0, -5.0, 0.0), (8.5, 5.0, 1.0), (8.5, -5.0, 0.0), (16.0, 5.0, 13.0), (16.0, -5.0, 0.0), (13.5, 5.0, 13.0), (13.5, -5.0, 0.0), (11.0, 5.0, 3.0), (8.5, 5.0, 3.0), (8.5, -5.0, 0.0), (11.0, -5.0, 0.0), (13.5, 5.0, 6.0), (11.0, 5.0, 6.0), (11.0, -5.0, 0.0), (13.5, -5.0, 0.0)], [], [(0, 1, 3, 2), (6, 7, 5, 4), (9, 10, 11, 8), (13, 14, 15, 12)])
me_plane_003.polygons.foreach_set('use_smooth', [True] * 4)
_uv = me_plane_003.uv_layers.new(name='UVMap')
_uv.uv.foreach_set('vector', [0.0, 0.0, 1.0, 0.0, 1.0, 0.25, 0.0, 0.25, 0.0, 0.75, 1.0, 0.75, 1.0, 1.0, 0.0, 1.0, 0.0, 0.25, 1.0, 0.25, 1.0, 0.5, 0.0, 0.5, 0.0, 0.5, 1.0, 0.5, 1.0, 0.75, 0.0, 0.75])
me_plane_003.materials.append(mat_demo)
me_plane_003.update()
me_plane_007 = bpy.data.meshes.new('Plane.007')
me_plane_007.from_pydata([(-27.0, 5.0, 5.0), (-17.0, 5.0, 5.0), (-27.0, -5.0, 0.0), (-17.0, -5.0, 0.0), (-27.0, 2.5, 5.0), (-27.0, 0.08519, 3.147), (-27.0, 0.3349, 3.75), (-27.0, 0.7322, 4.268), (-27.0, 1.25, 4.665), (-27.0, 1.853, 4.915), (-17.0, 2.5, 5.0), (-17.0, 1.853, 4.915), (-17.0, 1.25, 4.665), (-17.0, 0.7322, 4.268), (-17.0, 0.3349, 3.75), (-17.0, 0.08519, 3.147), (-27.0, -2.5, 0.0), (-27.0, 2.186e-07, 2.5), (-27.0, -1.853, 0.08519), (-27.0, -1.25, 0.3349), (-27.0, -0.7322, 0.7322), (-27.0, -0.3349, 1.25), (-27.0, -0.08519, 1.853), (-17.0, -2.186e-07, 2.5), (-17.0, -2.5, 0.0), (-17.0, -0.08519, 1.853), (-17.0, -0.3349, 1.25), (-17.0, -0.7322, 0.7322), (-17.0, -1.25, 0.3349), (-17.0, -1.853, 0.08519)], [], [(16, 2, 3, 24), (17, 23, 15, 5), (5, 15, 14, 6), (6, 14, 13, 7), (7, 13, 12, 8), (8, 12, 11, 9), (9, 11, 10, 4), (16, 24, 29, 18), (18, 29, 28, 19), (19, 28, 27, 20), (20, 27, 26, 21), (21, 26, 25, 22), (22, 25, 23, 17), (0, 4, 10, 1)])
me_plane_007.polygons.foreach_set('use_smooth', [True] * 14)
_uv = me_plane_007.uv_layers.new(name='UVMap')
_uv.uv.foreach_set('vector', [0.75, 0.0, 1.0, 0.0, 1.0, 1.0, 0.75, 1.0, 0.5, 0.0, 0.5, 1.0, 0.5, 1.0, 0.5, 0.0, 0.5, 0.0, 0.5, 1.0, 0.5, 1.0, 0.5, 0.0, 0.5, 0.0, 0.5, 1.0, 0.5, 1.0, 0.5, 0.0, 0.5, 0.0, 0.5, 1.0, 0.375, 1.0, 0.375, 0.0, 0.375, 0.0, 0.375, 1.0, 0.3147, 1.0, 0.3147, 0.0, 0.3147, 0.0, 0.3147, 1.0, 0.25, 1.0, 0.25, 0.0, 0.75, 0.0, 0.75, 1.0, 0.6853, 1.0, 0.6853, 0.0, 0.6853, 0.0, 0.6853, 1.0, 0.625, 1.0, 0.625, 0.0, 0.625, 0.0, 0.625, 1.0, 0.5, 1.0, 0.5, 0.0, 0.5, 0.0, 0.5, 1.0, 0.5, 1.0, 0.5, 0.0, 0.5, 0.0, 0.5, 1.0, 0.5, 1.0, 0.5, 0.0, 0.5, 0.0, 0.5, 1.0, 0.5, 1.0, 0.5, 0.0, 0.0, 0.0, 0.25, 0.0, 0.25, 1.0, 0.0, 1.0])
me_plane_007.materials.append(mat_demo)
me_plane_007.update()
me_sphere = bpy.data.meshes.new('Sphere')
me_sphere.from_pydata([(22.0, 3.536, 3.536), (22.0, 4.619, 1.913), (22.0, 5.0, 0.0), (22.73, 1.768, 4.619), (23.35, 3.266, 3.536), (23.77, 4.268, 1.913), (23.91, 4.619, 0.0), (23.35, 1.353, 4.619), (24.5, 2.5, 3.536), (25.27, 3.266, 1.913), (25.54, 3.536, 0.0), (23.77, 0.7322, 4.619), (25.27, 1.353, 3.536), (26.27, 1.768, 1.913), (26.62, 1.913, 0.0), (23.91, -1.788e-07, 4.619), (25.54, -4.768e-07, 3.536), (26.62, -7.153e-07, 1.913), (27.0, -5.96e-07, 0.0), (23.77, -0.7322, 4.619), (25.27, -1.353, 3.536), (26.27, -1.768, 1.913), (26.62, -1.913, 0.0), (23.35, -1.353, 4.619), (24.5, -2.5, 3.536), (25.27, -3.266, 1.913), (25.54, -3.536, 0.0), (22.73, -1.768, 4.619), (23.35, -3.266, 3.536), (23.77, -4.268, 1.913), (23.91, -4.619, 0.0), (22.0, -1.913, 4.619), (22.0, -3.536, 3.536), (22.0, -4.619, 1.913), (22.0, -5.0, 0.0), (22.0, 0.0, 5.0), (21.27, -1.768, 4.619), (20.65, -3.266, 3.536), (20.23, -4.268, 1.913), (20.09, -4.619, 0.0), (20.65, -1.353, 4.619), (19.5, -2.5, 3.536), (18.73, -3.266, 1.913), (18.46, -3.536, 0.0), (20.23, -0.7322, 4.619), (18.73, -1.353, 3.536), (17.73, -1.768, 1.913), (17.38, -1.913, 0.0), (20.09, 8.941e-07, 4.619), (18.46, 1.788e-06, 3.536), (17.38, 1.788e-06, 1.913), (17.0, 1.669e-06, 0.0), (20.23, 0.7322, 4.619), (18.73, 1.353, 3.536), (17.73, 1.768, 1.913), (17.38, 1.913, 0.0), (20.65, 1.353, 4.619), (19.5, 2.5, 3.536), (18.73, 3.266, 1.913), (18.46, 3.536, 0.0), (21.27, 1.768, 4.619), (20.65, 3.266, 3.536), (20.23, 4.268, 1.913), (20.09, 4.619, 0.0), (22.0, 1.913, 4.619)], [], [(2, 1, 5, 6), (0, 64, 3, 4), (1, 0, 4, 5), (64, 35, 3), (5, 4, 8, 9), (3, 35, 7), (6, 5, 9, 10), (4, 3, 7, 8), (9, 8, 12, 13), (7, 35, 11), (10, 9, 13, 14), (8, 7, 11, 12), (14, 13, 17, 18), (12, 11, 15, 16), (13, 12, 16, 17), (11, 35, 15), (16, 15, 19, 20), (17, 16, 20, 21), (15, 35, 19), (18, 17, 21, 22), (21, 20, 24, 25), (19, 35, 23), (22, 21, 25, 26), (20, 19, 23, 24), (23, 35, 27), (26, 25, 29, 30), (24, 23, 27, 28), (25, 24, 28, 29), (30, 29, 33, 34), (28, 27, 31, 32), (29, 28, 32, 33), (27, 35, 31), (33, 32, 37, 38), (31, 35, 36), (34, 33, 38, 39), (32, 31, 36, 37), (38, 37, 41, 42), (36, 35, 40), (39, 38, 42, 43), (37, 36, 40, 41), (43, 42, 46, 47), (41, 40, 44, 45), (42, 41, 45, 46), (40, 35, 44), (47, 46, 50, 51), (45, 44, 48, 49), (46, 45, 49, 50), (44, 35, 48), (50, 49, 53, 54), (48, 35, 52), (51, 50, 54, 55), (49, 48, 52, 53), (54, 53, 57, 58), (52, 35, 56), (55, 54, 58, 59), (53, 52, 56, 57), (59, 58, 62, 63), (57, 56, 60, 61), (58, 57, 61, 62), (56, 35, 60), (61, 60, 64, 0), (62, 61, 0, 1), (60, 35, 64), (63, 62, 1, 2)])
me_sphere.polygons.foreach_set('use_smooth', [True] * 64)
_uv = me_sphere.uv_layers.new(name='UVMap')
_uv.uv.foreach_set('vector', [0.75, 0.5, 0.75, 0.625, 0.6875, 0.625, 0.6875, 0.5, 0.75, 0.75, 0.75, 0.875, 0.6875, 0.875, 0.6875, 0.75, 0.75, 0.625, 0.75, 0.75, 0.6875, 0.75, 0.6875, 0.625, 0.75, 0.875, 0.7187, 1.0, 0.6875, 0.875, 0.6875, 0.625, 0.6875, 0.75, 0.625, 0.75, 0.625, 0.625, 0.6875, 0.875, 0.6562, 1.0, 0.625, 0.875, 0.6875, 0.5, 0.6875, 0.625, 0.625, 0.625, 0.625, 0.5, 0.6875, 0.75, 0.6875, 0.875, 0.625, 0.875, 0.625, 0.75, 0.625, 0.625, 0.625, 0.75, 0.5625, 0.75, 0.5625, 0.625, 0.625, 0.875, 0.5938, 1.0, 0.5625, 0.875, 0.625, 0.5, 0.625, 0.625, 0.5625, 0.625, 0.5625, 0.5, 0.625, 0.75, 0.625, 0.875, 0.5625, 0.875, 0.5625, 0.75, 0.5625, 0.5, 0.5625, 0.625, 0.5, 0.625, 0.5, 0.5, 0.5625, 0.75, 0.5625, 0.875, 0.5, 0.875, 0.5, 0.75, 0.5625, 0.625, 0.5625, 0.75, 0.5, 0.75, 0.5, 0.625, 0.5625, 0.875, 0.5312, 1.0, 0.5, 0.875, 0.5, 0.75, 0.5, 0.875, 0.4375, 0.875, 0.4375, 0.75, 0.5, 0.625, 0.5, 0.75, 0.4375, 0.75, 0.4375, 0.625, 0.5, 0.875, 0.4687, 1.0, 0.4375, 0.875, 0.5, 0.5, 0.5, 0.625, 0.4375, 0.625, 0.4375, 0.5, 0.4375, 0.625, 0.4375, 0.75, 0.375, 0.75, 0.375, 0.625, 0.4375, 0.875, 0.4062, 1.0, 0.375, 0.875, 0.4375, 0.5, 0.4375, 0.625, 0.375, 0.625, 0.375, 0.5, 0.4375, 0.75, 0.4375, 0.875, 0.375, 0.875, 0.375, 0.75, 0.375, 0.875, 0.3438, 1.0, 0.3125, 0.875, 0.375, 0.5, 0.375, 0.625, 0.3125, 0.625, 0.3125, 0.5, 0.375, 0.75, 0.375, 0.875, 0.3125, 0.875, 0.3125, 0.75, 0.375, 0.625, 0.375, 0.75, 0.3125, 0.75, 0.3125, 0.625, 0.3125, 0.5, 0.3125, 0.625, 0.25, 0.625, 0.25, 0.5, 0.3125, 0.75, 0.3125, 0.875, 0.25, 0.875, 0.25, 0.75, 0.3125, 0.625, 0.3125, 0.75, 0.25, 0.75, 0.25, 0.625, 0.3125, 0.875, 0.2812, 1.0, 0.25, 0.875, 0.25, 0.625, 0.25, 0.75, 0.1875, 0.75, 0.1875, 0.625, 0.25, 0.875, 0.2187, 1.0, 0.1875, 0.875, 0.25, 0.5, 0.25, 0.625, 0.1875, 0.625, 0.1875, 0.5, 0.25, 0.75, 0.25, 0.875, 0.1875, 0.875, 0.1875, 0.75, 0.1875, 0.625, 0.1875, 0.75, 0.125, 0.75, 0.125, 0.625, 0.1875, 0.875, 0.1562, 1.0, 0.125, 0.875, 0.1875, 0.5, 0.1875, 0.625, 0.125, 0.625, 0.125, 0.5, 0.1875, 0.75, 0.1875, 0.875, 0.125, 0.875, 0.125, 0.75, 0.125, 0.5, 0.125, 0.625, 0.0625, 0.625, 0.0625, 0.5, 0.125, 0.75, 0.125, 0.875, 0.0625, 0.875, 0.0625, 0.75, 0.125, 0.625, 0.125, 0.75, 0.0625, 0.75, 0.0625, 0.625, 0.125, 0.875, 0.09375, 1.0, 0.0625, 0.875, 0.0625, 0.5, 0.0625, 0.625, 0.0, 0.625, 0.0, 0.5, 0.0625, 0.75, 0.0625, 0.875, 0.0, 0.875, 0.0, 0.75, 0.0625, 0.625, 0.0625, 0.75, 0.0, 0.75, 0.0, 0.625, 0.0625, 0.875, 0.03125, 1.0, 0.0, 0.875, 1.0, 0.625, 1.0, 0.75, 0.9375, 0.75, 0.9375, 0.625, 1.0, 0.875, 0.9687, 1.0, 0.9375, 0.875, 1.0, 0.5, 1.0, 0.625, 0.9375, 0.625, 0.9375, 0.5, 1.0, 0.75, 1.0, 0.875, 0.9375, 0.875, 0.9375, 0.75, 0.9375, 0.625, 0.9375, 0.75, 0.875, 0.75, 0.875, 0.625, 0.9375, 0.875, 0.9062, 1.0, 0.875, 0.875, 0.9375, 0.5, 0.9375, 0.625, 0.875, 0.625, 0.875, 0.5, 0.9375, 0.75, 0.9375, 0.875, 0.875, 0.875, 0.875, 0.75, 0.875, 0.5, 0.875, 0.625, 0.8125, 0.625, 0.8125, 0.5, 0.875, 0.75, 0.875, 0.875, 0.8125, 0.875, 0.8125, 0.75, 0.875, 0.625, 0.875, 0.75, 0.8125, 0.75, 0.8125, 0.625, 0.875, 0.875, 0.8437, 1.0, 0.8125, 0.875, 0.8125, 0.75, 0.8125, 0.875, 0.75, 0.875, 0.75, 0.75, 0.8125, 0.625, 0.8125, 0.75, 0.75, 0.75, 0.75, 0.625, 0.8125, 0.875, 0.7812, 1.0, 0.75, 0.875, 0.8125, 0.5, 0.8125, 0.625, 0.75, 0.625, 0.75, 0.5])
me_sphere.materials.append(mat_demo)
me_sphere.update()

# ---- objects
ob_uneven = bpy.data.objects.new('Uneven', me_plane)
ob_elevation = bpy.data.objects.new('Elevation', me_plane_001)
ob_slanted = bpy.data.objects.new('Slanted', me_plane_003)
ob_roundness = bpy.data.objects.new('Roundness', me_plane_007)
ob_sphere = bpy.data.objects.new('Sphere', me_sphere)

# ---- transforms, parenting, visibility, modifiers, constraints
ob_uneven.location = (0.0, 0.0, 0.0)
_m = ob_uneven.modifiers.new('Smooth by Angle', 'NODES')
_m.node_group = ng_smooth_by_angle
_m.use_pin_to_last = True
_m.show_group_selector = False
ob_elevation.location = (0.0, 0.0, 0.0)
_m = ob_elevation.modifiers.new('Smooth by Angle', 'NODES')
_m.node_group = ng_smooth_by_angle
_m.use_pin_to_last = True
_m.show_group_selector = False
ob_slanted.location = (0.0, 0.0, 0.0)
_m = ob_slanted.modifiers.new('Smooth by Angle', 'NODES')
_m.node_group = ng_smooth_by_angle
_m.use_pin_to_last = True
_m.show_group_selector = False
ob_roundness.location = (0.0, 0.0, 0.0)
_m = ob_roundness.modifiers.new('Smooth by Angle', 'NODES')
_m.node_group = ng_smooth_by_angle
_m.use_pin_to_last = True
_m.show_group_selector = False
ob_sphere.location = (0.0, 0.0, 0.0)
_m = ob_sphere.modifiers.new('Smooth by Angle', 'NODES')
_m.node_group = ng_smooth_by_angle
_m.use_pin_to_last = True
_m.show_group_selector = False

# ---- collection membership
col_collection.objects.link(ob_uneven)
col_collection.objects.link(ob_elevation)
col_collection.objects.link(ob_slanted)
col_collection.objects.link(ob_roundness)
col_collection.objects.link(ob_sphere)

# ---- scene / render settings (as saved in the file)
scene.frame_start = 1; scene.frame_end = 250; scene.frame_set(1)
scene.render.engine = 'BLENDER_EEVEE_NEXT'
scene.eevee.ray_tracing_options.trace_max_roughness = 0.0
bpy.context.view_layer.update()

# ---- added for rendering (the .blend has no active camera and no usable light): camera, sun
cam_auto = bpy.data.cameras.new('AutoCamera')
cam_auto.lens = 50.0
cam_auto.sensor_width = 36.0
cam_auto.clip_end = 1000.0
ob_auto_camera = bpy.data.objects.new('AutoCamera', cam_auto)
scene.collection.objects.link(ob_auto_camera)
ob_auto_camera.location = (52.2158, -62.659, 48.2726)
ob_auto_camera.rotation_euler = (1.09748, -7.21219e-08, 0.694738)
scene.camera = ob_auto_camera
light_auto_sun = bpy.data.lights.new('AutoSun', 'SUN')
light_auto_sun.energy = 3.0
light_auto_sun.angle = 0.0523599
ob_auto_sun = bpy.data.objects.new('AutoSun', light_auto_sun)
scene.collection.objects.link(ob_auto_sun)
ob_auto_sun.rotation_euler = (0.872665, 0.174533, 0.523599)
bpy.context.view_layer.update()
